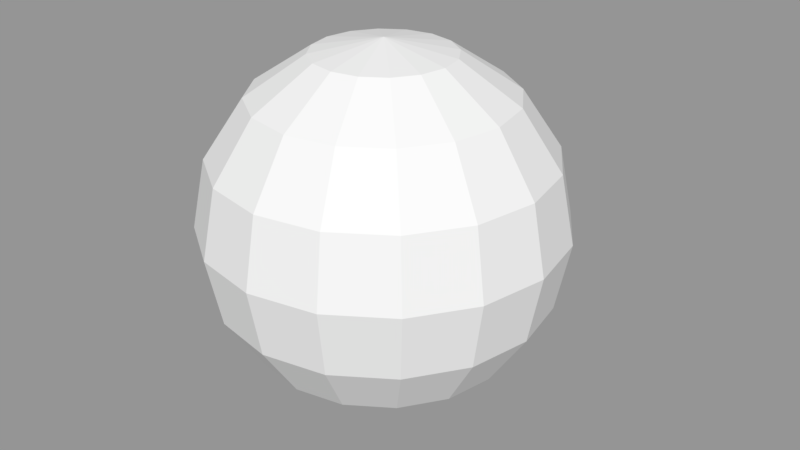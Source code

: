 # Source: WorldPlanes.blend  (saved by Blender 2.79.0; exported with 4.5.12 LTS)
import bpy
from mathutils import Matrix  # noqa: F401  (used for matrix-valued properties, if any)

bpy.ops.wm.read_factory_settings(use_empty=True)
scene = bpy.context.scene
scene.name = 'Scene'

# ---- collections
col_collection_1 = bpy.data.collections.new('Collection 1'); scene.collection.children.link(col_collection_1)

# ---- meshes
me_sphere_130 = bpy.data.meshes.new('Sphere.130')
me_sphere_130.from_pydata([(0.2706, -0.2706, -0.9239), (0.1464, -0.3536, -0.9239), (0.0, 1.51e-07, -1.0)], [], [(2, 0, 1)])
_ca = me_sphere_130.color_attributes.new('Col', 'BYTE_COLOR', 'CORNER')
_ca.data.foreach_set('color', [1.0, 1.0, 1.0, 1.0, 1.0, 1.0, 1.0, 1.0, 1.0, 1.0, 1.0, 1.0])
me_sphere_130.use_remesh_preserve_volume = False
me_sphere_130.use_remesh_preserve_attributes = False
me_sphere_130.use_mirror_vertex_groups = False
me_sphere_130.update()
me_sphere_129 = bpy.data.meshes.new('Sphere.129')
me_sphere_129.from_pydata([(0.1464, -0.3536, -0.9239), (-1.621e-07, -0.3827, -0.9239), (0.0, 1.51e-07, -1.0)], [], [(2, 0, 1)])
_ca = me_sphere_129.color_attributes.new('Col', 'BYTE_COLOR', 'CORNER')
_ca.data.foreach_set('color', [1.0, 1.0, 1.0, 1.0, 1.0, 1.0, 1.0, 1.0, 1.0, 1.0, 1.0, 1.0])
me_sphere_129.use_remesh_preserve_volume = False
me_sphere_129.use_remesh_preserve_attributes = False
me_sphere_129.use_mirror_vertex_groups = False
me_sphere_129.update()
me_sphere_128 = bpy.data.meshes.new('Sphere.128')
me_sphere_128.from_pydata([(-1.621e-07, -0.3827, -0.9239), (-0.1464, -0.3536, -0.9239), (0.0, 1.51e-07, -1.0)], [], [(2, 0, 1)])
_ca = me_sphere_128.color_attributes.new('Col', 'BYTE_COLOR', 'CORNER')
_ca.data.foreach_set('color', [1.0, 1.0, 1.0, 1.0, 1.0, 1.0, 1.0, 1.0, 1.0, 1.0, 1.0, 1.0])
me_sphere_128.use_remesh_preserve_volume = False
me_sphere_128.use_remesh_preserve_attributes = False
me_sphere_128.use_mirror_vertex_groups = False
me_sphere_128.update()
me_sphere_127 = bpy.data.meshes.new('Sphere.127')
me_sphere_127.from_pydata([(-0.1464, -0.3536, -0.9239), (-0.2706, -0.2706, -0.9239), (0.0, 1.51e-07, -1.0)], [], [(2, 0, 1)])
_ca = me_sphere_127.color_attributes.new('Col', 'BYTE_COLOR', 'CORNER')
_ca.data.foreach_set('color', [1.0, 1.0, 1.0, 1.0, 1.0, 1.0, 1.0, 1.0, 1.0, 1.0, 1.0, 1.0])
me_sphere_127.use_remesh_preserve_volume = False
me_sphere_127.use_remesh_preserve_attributes = False
me_sphere_127.use_mirror_vertex_groups = False
me_sphere_127.update()
me_sphere_126 = bpy.data.meshes.new('Sphere.126')
me_sphere_126.from_pydata([(-0.2706, -0.2706, -0.9239), (-0.3536, -0.1464, -0.9239), (0.0, 1.51e-07, -1.0)], [], [(2, 0, 1)])
_ca = me_sphere_126.color_attributes.new('Col', 'BYTE_COLOR', 'CORNER')
_ca.data.foreach_set('color', [1.0, 1.0, 1.0, 1.0, 1.0, 1.0, 1.0, 1.0, 1.0, 1.0, 1.0, 1.0])
me_sphere_126.use_remesh_preserve_volume = False
me_sphere_126.use_remesh_preserve_attributes = False
me_sphere_126.use_mirror_vertex_groups = False
me_sphere_126.update()
me_sphere_125 = bpy.data.meshes.new('Sphere.125')
me_sphere_125.from_pydata([(-0.3536, -0.1464, -0.9239), (-0.3827, 3.393e-07, -0.9239), (0.0, 1.51e-07, -1.0)], [], [(2, 0, 1)])
_ca = me_sphere_125.color_attributes.new('Col', 'BYTE_COLOR', 'CORNER')
_ca.data.foreach_set('color', [1.0, 1.0, 1.0, 1.0, 1.0, 1.0, 1.0, 1.0, 1.0, 1.0, 1.0, 1.0])
me_sphere_125.use_remesh_preserve_volume = False
me_sphere_125.use_remesh_preserve_attributes = False
me_sphere_125.use_mirror_vertex_groups = False
me_sphere_125.update()
me_sphere_124 = bpy.data.meshes.new('Sphere.124')
me_sphere_124.from_pydata([(-0.3827, 3.393e-07, -0.9239), (-0.3536, 0.1464, -0.9239), (0.0, 1.51e-07, -1.0)], [], [(2, 0, 1)])
_ca = me_sphere_124.color_attributes.new('Col', 'BYTE_COLOR', 'CORNER')
_ca.data.foreach_set('color', [1.0, 1.0, 1.0, 1.0, 1.0, 1.0, 1.0, 1.0, 1.0, 1.0, 1.0, 1.0])
me_sphere_124.use_remesh_preserve_volume = False
me_sphere_124.use_remesh_preserve_attributes = False
me_sphere_124.use_mirror_vertex_groups = False
me_sphere_124.update()
me_sphere_123 = bpy.data.meshes.new('Sphere.123')
me_sphere_123.from_pydata([(-0.3536, 0.1464, -0.9239), (-0.2706, 0.2706, -0.9239), (0.0, 1.51e-07, -1.0)], [], [(2, 0, 1)])
_ca = me_sphere_123.color_attributes.new('Col', 'BYTE_COLOR', 'CORNER')
_ca.data.foreach_set('color', [1.0, 1.0, 1.0, 1.0, 1.0, 1.0, 1.0, 1.0, 1.0, 1.0, 1.0, 1.0])
me_sphere_123.use_remesh_preserve_volume = False
me_sphere_123.use_remesh_preserve_attributes = False
me_sphere_123.use_mirror_vertex_groups = False
me_sphere_123.update()
me_sphere_122 = bpy.data.meshes.new('Sphere.122')
me_sphere_122.from_pydata([(-0.2706, 0.2706, -0.9239), (-0.1464, 0.3536, -0.9239), (0.0, 1.51e-07, -1.0)], [], [(2, 0, 1)])
_ca = me_sphere_122.color_attributes.new('Col', 'BYTE_COLOR', 'CORNER')
_ca.data.foreach_set('color', [1.0, 1.0, 1.0, 1.0, 1.0, 1.0, 1.0, 1.0, 1.0, 1.0, 1.0, 1.0])
me_sphere_122.use_remesh_preserve_volume = False
me_sphere_122.use_remesh_preserve_attributes = False
me_sphere_122.use_mirror_vertex_groups = False
me_sphere_122.update()
me_sphere_121 = bpy.data.meshes.new('Sphere.121')
me_sphere_121.from_pydata([(0.0, 0.3827, -0.9239), (-0.1464, 0.3536, -0.9239), (0.0, 1.51e-07, -1.0)], [], [(2, 1, 0)])
_ca = me_sphere_121.color_attributes.new('Col', 'BYTE_COLOR', 'CORNER')
_ca.data.foreach_set('color', [1.0, 1.0, 1.0, 1.0, 1.0, 1.0, 1.0, 1.0, 1.0, 1.0, 1.0, 1.0])
me_sphere_121.use_remesh_preserve_volume = False
me_sphere_121.use_remesh_preserve_attributes = False
me_sphere_121.use_mirror_vertex_groups = False
me_sphere_121.update()
me_sphere_120 = bpy.data.meshes.new('Sphere.120')
me_sphere_120.from_pydata([(0.0, 0.3827, -0.9239), (0.1464, 0.3536, -0.9239), (0.0, 1.51e-07, -1.0)], [], [(2, 0, 1)])
_ca = me_sphere_120.color_attributes.new('Col', 'BYTE_COLOR', 'CORNER')
_ca.data.foreach_set('color', [1.0, 1.0, 1.0, 1.0, 1.0, 1.0, 1.0, 1.0, 1.0, 1.0, 1.0, 1.0])
me_sphere_120.use_remesh_preserve_volume = False
me_sphere_120.use_remesh_preserve_attributes = False
me_sphere_120.use_mirror_vertex_groups = False
me_sphere_120.update()
me_sphere_119 = bpy.data.meshes.new('Sphere.119')
me_sphere_119.from_pydata([(0.1464, 0.3536, -0.9239), (0.2706, 0.2706, -0.9239), (0.0, 1.51e-07, -1.0)], [], [(2, 0, 1)])
_ca = me_sphere_119.color_attributes.new('Col', 'BYTE_COLOR', 'CORNER')
_ca.data.foreach_set('color', [1.0, 1.0, 1.0, 1.0, 1.0, 1.0, 1.0, 1.0, 1.0, 1.0, 1.0, 1.0])
me_sphere_119.use_remesh_preserve_volume = False
me_sphere_119.use_remesh_preserve_attributes = False
me_sphere_119.use_mirror_vertex_groups = False
me_sphere_119.update()
me_sphere_118 = bpy.data.meshes.new('Sphere.118')
me_sphere_118.from_pydata([(0.2706, 0.2706, -0.9239), (0.3536, 0.1464, -0.9239), (0.0, 1.51e-07, -1.0)], [], [(2, 0, 1)])
_ca = me_sphere_118.color_attributes.new('Col', 'BYTE_COLOR', 'CORNER')
_ca.data.foreach_set('color', [1.0, 1.0, 1.0, 1.0, 1.0, 1.0, 1.0, 1.0, 1.0, 1.0, 1.0, 1.0])
me_sphere_118.use_remesh_preserve_volume = False
me_sphere_118.use_remesh_preserve_attributes = False
me_sphere_118.use_mirror_vertex_groups = False
me_sphere_118.update()
me_sphere_117 = bpy.data.meshes.new('Sphere.117')
me_sphere_117.from_pydata([(0.3536, 0.1464, -0.9239), (0.3827, 5.62e-08, -0.9239), (0.0, 1.51e-07, -1.0)], [], [(2, 0, 1)])
_ca = me_sphere_117.color_attributes.new('Col', 'BYTE_COLOR', 'CORNER')
_ca.data.foreach_set('color', [1.0, 1.0, 1.0, 1.0, 1.0, 1.0, 1.0, 1.0, 1.0, 1.0, 1.0, 1.0])
me_sphere_117.use_remesh_preserve_volume = False
me_sphere_117.use_remesh_preserve_attributes = False
me_sphere_117.use_mirror_vertex_groups = False
me_sphere_117.update()
me_sphere_116 = bpy.data.meshes.new('Sphere.116')
me_sphere_116.from_pydata([(0.6533, -0.2706, -0.7071), (0.3536, -0.1464, -0.9239), (0.5, -0.5, -0.7071), (0.2706, -0.2706, -0.9239)], [], [(1, 0, 2, 3)])
_ca = me_sphere_116.color_attributes.new('Col', 'BYTE_COLOR', 'CORNER')
_ca.data.foreach_set('color', [1.0, 1.0, 1.0, 1.0, 1.0, 1.0, 1.0, 1.0, 1.0, 1.0, 1.0, 1.0, 1.0, 1.0, 1.0, 1.0])
me_sphere_116.use_remesh_preserve_volume = False
me_sphere_116.use_remesh_preserve_attributes = False
me_sphere_116.use_mirror_vertex_groups = False
me_sphere_116.update()
me_sphere_115 = bpy.data.meshes.new('Sphere.115')
me_sphere_115.from_pydata([(0.5, -0.5, -0.7071), (0.2706, -0.2706, -0.9239), (0.2706, -0.6533, -0.7071), (0.1464, -0.3536, -0.9239)], [], [(1, 0, 2, 3)])
_ca = me_sphere_115.color_attributes.new('Col', 'BYTE_COLOR', 'CORNER')
_ca.data.foreach_set('color', [1.0, 1.0, 1.0, 1.0, 1.0, 1.0, 1.0, 1.0, 1.0, 1.0, 1.0, 1.0, 1.0, 1.0, 1.0, 1.0])
me_sphere_115.use_remesh_preserve_volume = False
me_sphere_115.use_remesh_preserve_attributes = False
me_sphere_115.use_mirror_vertex_groups = False
me_sphere_115.update()
me_sphere_114 = bpy.data.meshes.new('Sphere.114')
me_sphere_114.from_pydata([(0.2706, -0.6533, -0.7071), (0.1464, -0.3536, -0.9239), (-2.664e-07, -0.7071, -0.7071), (-1.621e-07, -0.3827, -0.9239)], [], [(1, 0, 2, 3)])
_ca = me_sphere_114.color_attributes.new('Col', 'BYTE_COLOR', 'CORNER')
_ca.data.foreach_set('color', [1.0, 1.0, 1.0, 1.0, 1.0, 1.0, 1.0, 1.0, 1.0, 1.0, 1.0, 1.0, 1.0, 1.0, 1.0, 1.0])
me_sphere_114.use_remesh_preserve_volume = False
me_sphere_114.use_remesh_preserve_attributes = False
me_sphere_114.use_mirror_vertex_groups = False
me_sphere_114.update()
me_sphere_113 = bpy.data.meshes.new('Sphere.113')
me_sphere_113.from_pydata([(-2.664e-07, -0.7071, -0.7071), (-1.621e-07, -0.3827, -0.9239), (-0.2711, -0.6544, -0.7052), (-0.1464, -0.3536, -0.9239)], [], [(1, 0, 2, 3)])
_ca = me_sphere_113.color_attributes.new('Col', 'BYTE_COLOR', 'CORNER')
_ca.data.foreach_set('color', [1.0, 1.0, 1.0, 1.0, 1.0, 1.0, 1.0, 1.0, 1.0, 1.0, 1.0, 1.0, 1.0, 1.0, 1.0, 1.0])
me_sphere_113.use_remesh_preserve_volume = False
me_sphere_113.use_remesh_preserve_attributes = False
me_sphere_113.use_mirror_vertex_groups = False
me_sphere_113.update()
me_sphere_112 = bpy.data.meshes.new('Sphere.112')
me_sphere_112.from_pydata([(-0.2711, -0.6544, -0.7052), (-0.1464, -0.3536, -0.9239), (-0.5009, -0.5009, -0.7052), (-0.2706, -0.2706, -0.9239)], [], [(1, 0, 2, 3)])
_ca = me_sphere_112.color_attributes.new('Col', 'BYTE_COLOR', 'CORNER')
_ca.data.foreach_set('color', [1.0, 1.0, 1.0, 1.0, 1.0, 1.0, 1.0, 1.0, 1.0, 1.0, 1.0, 1.0, 1.0, 1.0, 1.0, 1.0])
me_sphere_112.use_remesh_preserve_volume = False
me_sphere_112.use_remesh_preserve_attributes = False
me_sphere_112.use_mirror_vertex_groups = False
me_sphere_112.update()
me_sphere_111 = bpy.data.meshes.new('Sphere.111')
me_sphere_111.from_pydata([(-0.5009, -0.5009, -0.7052), (-0.2706, -0.2706, -0.9239), (-0.6533, -0.2706, -0.7071), (-0.3536, -0.1464, -0.9239)], [], [(1, 0, 2, 3)])
_ca = me_sphere_111.color_attributes.new('Col', 'BYTE_COLOR', 'CORNER')
_ca.data.foreach_set('color', [1.0, 1.0, 1.0, 1.0, 1.0, 1.0, 1.0, 1.0, 1.0, 1.0, 1.0, 1.0, 1.0, 1.0, 1.0, 1.0])
me_sphere_111.use_remesh_preserve_volume = False
me_sphere_111.use_remesh_preserve_attributes = False
me_sphere_111.use_mirror_vertex_groups = False
me_sphere_111.update()
me_sphere_110 = bpy.data.meshes.new('Sphere.110')
me_sphere_110.from_pydata([(-0.6533, -0.2706, -0.7071), (-0.3536, -0.1464, -0.9239), (-0.7071, 4.883e-07, -0.7071), (-0.3827, 3.393e-07, -0.9239)], [], [(1, 0, 2, 3)])
_ca = me_sphere_110.color_attributes.new('Col', 'BYTE_COLOR', 'CORNER')
_ca.data.foreach_set('color', [1.0, 1.0, 1.0, 1.0, 1.0, 1.0, 1.0, 1.0, 1.0, 1.0, 1.0, 1.0, 1.0, 1.0, 1.0, 1.0])
me_sphere_110.use_remesh_preserve_volume = False
me_sphere_110.use_remesh_preserve_attributes = False
me_sphere_110.use_mirror_vertex_groups = False
me_sphere_110.update()
me_sphere_109 = bpy.data.meshes.new('Sphere.109')
me_sphere_109.from_pydata([(-0.7071, 4.883e-07, -0.7071), (-0.3827, 3.393e-07, -0.9239), (-0.6533, 0.2706, -0.7071), (-0.3536, 0.1464, -0.9239)], [], [(1, 0, 2, 3)])
_ca = me_sphere_109.color_attributes.new('Col', 'BYTE_COLOR', 'CORNER')
_ca.data.foreach_set('color', [1.0, 1.0, 1.0, 1.0, 1.0, 1.0, 1.0, 1.0, 1.0, 1.0, 1.0, 1.0, 1.0, 1.0, 1.0, 1.0])
me_sphere_109.use_remesh_preserve_volume = False
me_sphere_109.use_remesh_preserve_attributes = False
me_sphere_109.use_mirror_vertex_groups = False
me_sphere_109.update()
me_sphere_108 = bpy.data.meshes.new('Sphere.108')
me_sphere_108.from_pydata([(-0.6533, 0.2706, -0.7071), (-0.3536, 0.1464, -0.9239), (-0.5, 0.5, -0.7071), (-0.2706, 0.2706, -0.9239)], [], [(1, 0, 2, 3)])
_ca = me_sphere_108.color_attributes.new('Col', 'BYTE_COLOR', 'CORNER')
_ca.data.foreach_set('color', [1.0, 1.0, 1.0, 1.0, 1.0, 1.0, 1.0, 1.0, 1.0, 1.0, 1.0, 1.0, 1.0, 1.0, 1.0, 1.0])
me_sphere_108.use_remesh_preserve_volume = False
me_sphere_108.use_remesh_preserve_attributes = False
me_sphere_108.use_mirror_vertex_groups = False
me_sphere_108.update()
me_sphere_107 = bpy.data.meshes.new('Sphere.107')
me_sphere_107.from_pydata([(-0.5, 0.5, -0.7071), (-0.2706, 0.2706, -0.9239), (-0.2706, 0.6533, -0.7071), (-0.1464, 0.3536, -0.9239)], [], [(1, 0, 2, 3)])
_ca = me_sphere_107.color_attributes.new('Col', 'BYTE_COLOR', 'CORNER')
_ca.data.foreach_set('color', [1.0, 1.0, 1.0, 1.0, 1.0, 1.0, 1.0, 1.0, 1.0, 1.0, 1.0, 1.0, 1.0, 1.0, 1.0, 1.0])
me_sphere_107.use_remesh_preserve_volume = False
me_sphere_107.use_remesh_preserve_attributes = False
me_sphere_107.use_mirror_vertex_groups = False
me_sphere_107.update()
me_sphere_106 = bpy.data.meshes.new('Sphere.106')
me_sphere_106.from_pydata([(0.0, 0.3827, -0.9239), (-0.2706, 0.6533, -0.7071), (-0.1464, 0.3536, -0.9239), (4.34e-07, 0.7071, -0.7071)], [], [(2, 1, 3, 0)])
_ca = me_sphere_106.color_attributes.new('Col', 'BYTE_COLOR', 'CORNER')
_ca.data.foreach_set('color', [1.0, 1.0, 1.0, 1.0, 1.0, 1.0, 1.0, 1.0, 1.0, 1.0, 1.0, 1.0, 1.0, 1.0, 1.0, 1.0])
me_sphere_106.use_remesh_preserve_volume = False
me_sphere_106.use_remesh_preserve_attributes = False
me_sphere_106.use_mirror_vertex_groups = False
me_sphere_106.update()
me_sphere_105 = bpy.data.meshes.new('Sphere.105')
me_sphere_105.from_pydata([(0.0, 0.3827, -0.9239), (0.2706, 0.6533, -0.7071), (0.1464, 0.3536, -0.9239), (4.34e-07, 0.7071, -0.7071)], [], [(0, 3, 1, 2)])
_ca = me_sphere_105.color_attributes.new('Col', 'BYTE_COLOR', 'CORNER')
_ca.data.foreach_set('color', [1.0, 1.0, 1.0, 1.0, 1.0, 1.0, 1.0, 1.0, 1.0, 1.0, 1.0, 1.0, 1.0, 1.0, 1.0, 1.0])
me_sphere_105.use_remesh_preserve_volume = False
me_sphere_105.use_remesh_preserve_attributes = False
me_sphere_105.use_mirror_vertex_groups = False
me_sphere_105.update()
me_sphere_104 = bpy.data.meshes.new('Sphere.104')
me_sphere_104.from_pydata([(0.2706, 0.6533, -0.7071), (0.1464, 0.3536, -0.9239), (0.5, 0.5, -0.7071), (0.2706, 0.2706, -0.9239)], [], [(1, 0, 2, 3)])
_ca = me_sphere_104.color_attributes.new('Col', 'BYTE_COLOR', 'CORNER')
_ca.data.foreach_set('color', [1.0, 1.0, 1.0, 1.0, 1.0, 1.0, 1.0, 1.0, 1.0, 1.0, 1.0, 1.0, 1.0, 1.0, 1.0, 1.0])
me_sphere_104.use_remesh_preserve_volume = False
me_sphere_104.use_remesh_preserve_attributes = False
me_sphere_104.use_mirror_vertex_groups = False
me_sphere_104.update()
me_sphere_103 = bpy.data.meshes.new('Sphere.103')
me_sphere_103.from_pydata([(0.5, 0.5, -0.7071), (0.2706, 0.2706, -0.9239), (0.6533, 0.2706, -0.7071), (0.3536, 0.1464, -0.9239)], [], [(1, 0, 2, 3)])
_ca = me_sphere_103.color_attributes.new('Col', 'BYTE_COLOR', 'CORNER')
_ca.data.foreach_set('color', [1.0, 1.0, 1.0, 1.0, 1.0, 1.0, 1.0, 1.0, 1.0, 1.0, 1.0, 1.0, 1.0, 1.0, 1.0, 1.0])
me_sphere_103.use_remesh_preserve_volume = False
me_sphere_103.use_remesh_preserve_attributes = False
me_sphere_103.use_mirror_vertex_groups = False
me_sphere_103.update()
me_sphere_102 = bpy.data.meshes.new('Sphere.102')
me_sphere_102.from_pydata([(0.6533, 0.2706, -0.7071), (0.3536, 0.1464, -0.9239), (0.7071, 7.11e-08, -0.7071), (0.3827, 5.62e-08, -0.9239)], [], [(1, 0, 2, 3)])
_ca = me_sphere_102.color_attributes.new('Col', 'BYTE_COLOR', 'CORNER')
_ca.data.foreach_set('color', [1.0, 1.0, 1.0, 1.0, 1.0, 1.0, 1.0, 1.0, 1.0, 1.0, 1.0, 1.0, 1.0, 1.0, 1.0, 1.0])
me_sphere_102.use_remesh_preserve_volume = False
me_sphere_102.use_remesh_preserve_attributes = False
me_sphere_102.use_mirror_vertex_groups = False
me_sphere_102.update()
me_sphere_101 = bpy.data.meshes.new('Sphere.101')
me_sphere_101.from_pydata([(0.8536, -0.3536, -0.3827), (0.6533, -0.2706, -0.7071), (0.6533, -0.6533, -0.3827), (0.5, -0.5, -0.7071)], [], [(1, 0, 2, 3)])
_ca = me_sphere_101.color_attributes.new('Col', 'BYTE_COLOR', 'CORNER')
_ca.data.foreach_set('color', [1.0, 1.0, 1.0, 1.0, 1.0, 1.0, 1.0, 1.0, 1.0, 1.0, 1.0, 1.0, 1.0, 1.0, 1.0, 1.0])
me_sphere_101.use_remesh_preserve_volume = False
me_sphere_101.use_remesh_preserve_attributes = False
me_sphere_101.use_mirror_vertex_groups = False
me_sphere_101.update()
me_sphere_100 = bpy.data.meshes.new('Sphere.100')
me_sphere_100.from_pydata([(0.6533, -0.6533, -0.3827), (0.5, -0.5, -0.7071), (0.3536, -0.8536, -0.3827), (0.2706, -0.6533, -0.7071)], [], [(1, 0, 2, 3)])
_ca = me_sphere_100.color_attributes.new('Col', 'BYTE_COLOR', 'CORNER')
_ca.data.foreach_set('color', [1.0, 1.0, 1.0, 1.0, 1.0, 1.0, 1.0, 1.0, 1.0, 1.0, 1.0, 1.0, 1.0, 1.0, 1.0, 1.0])
me_sphere_100.use_remesh_preserve_volume = False
me_sphere_100.use_remesh_preserve_attributes = False
me_sphere_100.use_mirror_vertex_groups = False
me_sphere_100.update()
me_sphere_099 = bpy.data.meshes.new('Sphere.099')
me_sphere_099.from_pydata([(0.3536, -0.8536, -0.3827), (0.2706, -0.6533, -0.7071), (-2.962e-07, -0.9239, -0.3827), (-2.664e-07, -0.7071, -0.7071)], [], [(1, 0, 2, 3)])
_ca = me_sphere_099.color_attributes.new('Col', 'BYTE_COLOR', 'CORNER')
_ca.data.foreach_set('color', [1.0, 1.0, 1.0, 1.0, 1.0, 1.0, 1.0, 1.0, 1.0, 1.0, 1.0, 1.0, 1.0, 1.0, 1.0, 1.0])
me_sphere_099.use_remesh_preserve_volume = False
me_sphere_099.use_remesh_preserve_attributes = False
me_sphere_099.use_mirror_vertex_groups = False
me_sphere_099.update()
me_sphere_098 = bpy.data.meshes.new('Sphere.098')
me_sphere_098.from_pydata([(-2.962e-07, -0.9239, -0.3827), (-2.664e-07, -0.7071, -0.7071), (-0.3531, -0.8524, -0.3846), (-0.2711, -0.6544, -0.7052)], [], [(1, 0, 2, 3)])
_ca = me_sphere_098.color_attributes.new('Col', 'BYTE_COLOR', 'CORNER')
_ca.data.foreach_set('color', [1.0, 1.0, 1.0, 1.0, 1.0, 1.0, 1.0, 1.0, 1.0, 1.0, 1.0, 1.0, 1.0, 1.0, 1.0, 1.0])
me_sphere_098.use_remesh_preserve_volume = False
me_sphere_098.use_remesh_preserve_attributes = False
me_sphere_098.use_mirror_vertex_groups = False
me_sphere_098.update()
me_sphere_097 = bpy.data.meshes.new('Sphere.097')
me_sphere_097.from_pydata([(-0.3531, -0.8524, -0.3846), (-0.2711, -0.6544, -0.7052), (-0.6524, -0.6524, -0.3846), (-0.5009, -0.5009, -0.7052)], [], [(1, 0, 2, 3)])
_ca = me_sphere_097.color_attributes.new('Col', 'BYTE_COLOR', 'CORNER')
_ca.data.foreach_set('color', [1.0, 1.0, 1.0, 1.0, 1.0, 1.0, 1.0, 1.0, 1.0, 1.0, 1.0, 1.0, 1.0, 1.0, 1.0, 1.0])
me_sphere_097.use_remesh_preserve_volume = False
me_sphere_097.use_remesh_preserve_attributes = False
me_sphere_097.use_mirror_vertex_groups = False
me_sphere_097.update()
me_sphere_096 = bpy.data.meshes.new('Sphere.096')
me_sphere_096.from_pydata([(-0.6533, -0.6533, -0.3827), (-0.5, -0.5, -0.7071), (-0.8536, -0.3536, -0.3827), (-0.6533, -0.2706, -0.7071)], [], [(1, 0, 2, 3)])
_ca = me_sphere_096.color_attributes.new('Col', 'BYTE_COLOR', 'CORNER')
_ca.data.foreach_set('color', [1.0, 1.0, 1.0, 1.0, 1.0, 1.0, 1.0, 1.0, 1.0, 1.0, 1.0, 1.0, 1.0, 1.0, 1.0, 1.0])
me_sphere_096.use_remesh_preserve_volume = False
me_sphere_096.use_remesh_preserve_attributes = False
me_sphere_096.use_mirror_vertex_groups = False
me_sphere_096.update()
me_sphere_095 = bpy.data.meshes.new('Sphere.095')
me_sphere_095.from_pydata([(-0.8536, -0.3536, -0.3827), (-0.6533, -0.2706, -0.7071), (-0.9239, 5.181e-07, -0.3827), (-0.7071, 4.883e-07, -0.7071)], [], [(1, 0, 2, 3)])
_ca = me_sphere_095.color_attributes.new('Col', 'BYTE_COLOR', 'CORNER')
_ca.data.foreach_set('color', [1.0, 1.0, 1.0, 1.0, 1.0, 1.0, 1.0, 1.0, 1.0, 1.0, 1.0, 1.0, 1.0, 1.0, 1.0, 1.0])
me_sphere_095.use_remesh_preserve_volume = False
me_sphere_095.use_remesh_preserve_attributes = False
me_sphere_095.use_mirror_vertex_groups = False
me_sphere_095.update()
me_sphere_094 = bpy.data.meshes.new('Sphere.094')
me_sphere_094.from_pydata([(-0.9239, 5.181e-07, -0.3827), (-0.7071, 4.883e-07, -0.7071), (-0.8536, 0.3536, -0.3827), (-0.6533, 0.2706, -0.7071)], [], [(1, 0, 2, 3)])
_ca = me_sphere_094.color_attributes.new('Col', 'BYTE_COLOR', 'CORNER')
_ca.data.foreach_set('color', [1.0, 1.0, 1.0, 1.0, 1.0, 1.0, 1.0, 1.0, 1.0, 1.0, 1.0, 1.0, 1.0, 1.0, 1.0, 1.0])
me_sphere_094.use_remesh_preserve_volume = False
me_sphere_094.use_remesh_preserve_attributes = False
me_sphere_094.use_mirror_vertex_groups = False
me_sphere_094.update()
me_sphere_093 = bpy.data.meshes.new('Sphere.093')
me_sphere_093.from_pydata([(-0.8536, 0.3536, -0.3827), (-0.6533, 0.2706, -0.7071), (-0.6533, 0.6533, -0.3827), (-0.5, 0.5, -0.7071)], [], [(1, 0, 2, 3)])
_ca = me_sphere_093.color_attributes.new('Col', 'BYTE_COLOR', 'CORNER')
_ca.data.foreach_set('color', [1.0, 1.0, 1.0, 1.0, 1.0, 1.0, 1.0, 1.0, 1.0, 1.0, 1.0, 1.0, 1.0, 1.0, 1.0, 1.0])
me_sphere_093.use_remesh_preserve_volume = False
me_sphere_093.use_remesh_preserve_attributes = False
me_sphere_093.use_mirror_vertex_groups = False
me_sphere_093.update()
me_sphere_092 = bpy.data.meshes.new('Sphere.092')
me_sphere_092.from_pydata([(-0.6533, 0.6533, -0.3827), (-0.5, 0.5, -0.7071), (-0.3536, 0.8536, -0.3827), (-0.2706, 0.6533, -0.7071)], [], [(1, 0, 2, 3)])
_ca = me_sphere_092.color_attributes.new('Col', 'BYTE_COLOR', 'CORNER')
_ca.data.foreach_set('color', [1.0, 1.0, 1.0, 1.0, 1.0, 1.0, 1.0, 1.0, 1.0, 1.0, 1.0, 1.0, 1.0, 1.0, 1.0, 1.0])
me_sphere_092.use_remesh_preserve_volume = False
me_sphere_092.use_remesh_preserve_attributes = False
me_sphere_092.use_mirror_vertex_groups = False
me_sphere_092.update()
me_sphere_091 = bpy.data.meshes.new('Sphere.091')
me_sphere_091.from_pydata([(0.0, 0.9239, -0.3827), (-0.3536, 0.8536, -0.3827), (-0.2706, 0.6533, -0.7071), (4.34e-07, 0.7071, -0.7071)], [], [(2, 1, 0, 3)])
_ca = me_sphere_091.color_attributes.new('Col', 'BYTE_COLOR', 'CORNER')
_ca.data.foreach_set('color', [1.0, 1.0, 1.0, 1.0, 1.0, 1.0, 1.0, 1.0, 1.0, 1.0, 1.0, 1.0, 1.0, 1.0, 1.0, 1.0])
me_sphere_091.use_remesh_preserve_volume = False
me_sphere_091.use_remesh_preserve_attributes = False
me_sphere_091.use_mirror_vertex_groups = False
me_sphere_091.update()
me_sphere_090 = bpy.data.meshes.new('Sphere.090')
me_sphere_090.from_pydata([(0.0, 0.9239, -0.3827), (0.3536, 0.8536, -0.3827), (0.2706, 0.6533, -0.7071), (4.34e-07, 0.7071, -0.7071)], [], [(3, 0, 1, 2)])
_ca = me_sphere_090.color_attributes.new('Col', 'BYTE_COLOR', 'CORNER')
_ca.data.foreach_set('color', [1.0, 1.0, 1.0, 1.0, 1.0, 1.0, 1.0, 1.0, 1.0, 1.0, 1.0, 1.0, 1.0, 1.0, 1.0, 1.0])
me_sphere_090.use_remesh_preserve_volume = False
me_sphere_090.use_remesh_preserve_attributes = False
me_sphere_090.use_mirror_vertex_groups = False
me_sphere_090.update()
me_sphere_089 = bpy.data.meshes.new('Sphere.089')
me_sphere_089.from_pydata([(0.3536, 0.8536, -0.3827), (0.2706, 0.6533, -0.7071), (0.6533, 0.6533, -0.3827), (0.5, 0.5, -0.7071)], [], [(1, 0, 2, 3)])
_ca = me_sphere_089.color_attributes.new('Col', 'BYTE_COLOR', 'CORNER')
_ca.data.foreach_set('color', [1.0, 1.0, 1.0, 1.0, 1.0, 1.0, 1.0, 1.0, 1.0, 1.0, 1.0, 1.0, 1.0, 1.0, 1.0, 1.0])
me_sphere_089.use_remesh_preserve_volume = False
me_sphere_089.use_remesh_preserve_attributes = False
me_sphere_089.use_mirror_vertex_groups = False
me_sphere_089.update()
me_sphere_088 = bpy.data.meshes.new('Sphere.088')
me_sphere_088.from_pydata([(0.6533, 0.6533, -0.3827), (0.5, 0.5, -0.7071), (0.8536, 0.3536, -0.3827), (0.6533, 0.2706, -0.7071)], [], [(1, 0, 2, 3)])
_ca = me_sphere_088.color_attributes.new('Col', 'BYTE_COLOR', 'CORNER')
_ca.data.foreach_set('color', [1.0, 1.0, 1.0, 1.0, 1.0, 1.0, 1.0, 1.0, 1.0, 1.0, 1.0, 1.0, 1.0, 1.0, 1.0, 1.0])
me_sphere_088.use_remesh_preserve_volume = False
me_sphere_088.use_remesh_preserve_attributes = False
me_sphere_088.use_mirror_vertex_groups = False
me_sphere_088.update()
me_sphere_087 = bpy.data.meshes.new('Sphere.087')
me_sphere_087.from_pydata([(0.8536, 0.3536, -0.3827), (0.6533, 0.2706, -0.7071), (0.9239, 1.149e-08, -0.3827), (0.7071, 7.11e-08, -0.7071)], [], [(1, 0, 2, 3)])
_ca = me_sphere_087.color_attributes.new('Col', 'BYTE_COLOR', 'CORNER')
_ca.data.foreach_set('color', [1.0, 1.0, 1.0, 1.0, 1.0, 1.0, 1.0, 1.0, 1.0, 1.0, 1.0, 1.0, 1.0, 1.0, 1.0, 1.0])
me_sphere_087.use_remesh_preserve_volume = False
me_sphere_087.use_remesh_preserve_attributes = False
me_sphere_087.use_mirror_vertex_groups = False
me_sphere_087.update()
me_sphere_086 = bpy.data.meshes.new('Sphere.086')
me_sphere_086.from_pydata([(0.9239, -0.3827, -4.371e-08), (0.8536, -0.3536, -0.3827), (0.7071, -0.7071, -4.371e-08), (0.6533, -0.6533, -0.3827)], [], [(1, 0, 2, 3)])
_ca = me_sphere_086.color_attributes.new('Col', 'BYTE_COLOR', 'CORNER')
_ca.data.foreach_set('color', [1.0, 1.0, 1.0, 1.0, 1.0, 1.0, 1.0, 1.0, 1.0, 1.0, 1.0, 1.0, 1.0, 1.0, 1.0, 1.0])
me_sphere_086.use_remesh_preserve_volume = False
me_sphere_086.use_remesh_preserve_attributes = False
me_sphere_086.use_mirror_vertex_groups = False
me_sphere_086.update()
me_sphere_085 = bpy.data.meshes.new('Sphere.085')
me_sphere_085.from_pydata([(0.7071, -0.7071, -4.371e-08), (0.6533, -0.6533, -0.3827), (0.3827, -0.9239, -4.371e-08), (0.3536, -0.8536, -0.3827)], [], [(1, 0, 2, 3)])
_ca = me_sphere_085.color_attributes.new('Col', 'BYTE_COLOR', 'CORNER')
_ca.data.foreach_set('color', [1.0, 1.0, 1.0, 1.0, 1.0, 1.0, 1.0, 1.0, 1.0, 1.0, 1.0, 1.0, 1.0, 1.0, 1.0, 1.0])
me_sphere_085.use_remesh_preserve_volume = False
me_sphere_085.use_remesh_preserve_attributes = False
me_sphere_085.use_mirror_vertex_groups = False
me_sphere_085.update()
me_sphere_084 = bpy.data.meshes.new('Sphere.084')
me_sphere_084.from_pydata([(0.3827, -0.9239, -4.371e-08), (0.3536, -0.8536, -0.3827), (-3.26e-07, -1.0, -4.371e-08), (-2.962e-07, -0.9239, -0.3827)], [], [(1, 0, 2, 3)])
_ca = me_sphere_084.color_attributes.new('Col', 'BYTE_COLOR', 'CORNER')
_ca.data.foreach_set('color', [1.0, 1.0, 1.0, 1.0, 1.0, 1.0, 1.0, 1.0, 1.0, 1.0, 1.0, 1.0, 1.0, 1.0, 1.0, 1.0])
me_sphere_084.use_remesh_preserve_volume = False
me_sphere_084.use_remesh_preserve_attributes = False
me_sphere_084.use_mirror_vertex_groups = False
me_sphere_084.update()
me_sphere_083 = bpy.data.meshes.new('Sphere.083')
me_sphere_083.from_pydata([(-3.26e-07, -1.0, -4.371e-08), (-2.962e-07, -0.9239, -0.3827), (-0.3827, -0.9239, -4.371e-08), (-0.3536, -0.8536, -0.3827)], [], [(1, 0, 2, 3)])
_ca = me_sphere_083.color_attributes.new('Col', 'BYTE_COLOR', 'CORNER')
_ca.data.foreach_set('color', [1.0, 1.0, 1.0, 1.0, 1.0, 1.0, 1.0, 1.0, 1.0, 1.0, 1.0, 1.0, 1.0, 1.0, 1.0, 1.0])
me_sphere_083.use_remesh_preserve_volume = False
me_sphere_083.use_remesh_preserve_attributes = False
me_sphere_083.use_mirror_vertex_groups = False
me_sphere_083.update()
me_sphere_082 = bpy.data.meshes.new('Sphere.082')
me_sphere_082.from_pydata([(-0.3827, -0.9239, -4.371e-08), (-0.3536, -0.8536, -0.3827), (-0.7071, -0.7071, -4.371e-08), (-0.6533, -0.6533, -0.3827)], [], [(1, 0, 2, 3)])
_ca = me_sphere_082.color_attributes.new('Col', 'BYTE_COLOR', 'CORNER')
_ca.data.foreach_set('color', [1.0, 1.0, 1.0, 1.0, 1.0, 1.0, 1.0, 1.0, 1.0, 1.0, 1.0, 1.0, 1.0, 1.0, 1.0, 1.0])
me_sphere_082.use_remesh_preserve_volume = False
me_sphere_082.use_remesh_preserve_attributes = False
me_sphere_082.use_mirror_vertex_groups = False
me_sphere_082.update()
me_sphere_081 = bpy.data.meshes.new('Sphere.081')
me_sphere_081.from_pydata([(-0.7071, -0.7071, -4.371e-08), (-0.6533, -0.6533, -0.3827), (-0.9239, -0.3827, -4.371e-08), (-0.8536, -0.3536, -0.3827)], [], [(1, 0, 2, 3)])
_ca = me_sphere_081.color_attributes.new('Col', 'BYTE_COLOR', 'CORNER')
_ca.data.foreach_set('color', [1.0, 1.0, 1.0, 1.0, 1.0, 1.0, 1.0, 1.0, 1.0, 1.0, 1.0, 1.0, 1.0, 1.0, 1.0, 1.0])
me_sphere_081.use_remesh_preserve_volume = False
me_sphere_081.use_remesh_preserve_attributes = False
me_sphere_081.use_mirror_vertex_groups = False
me_sphere_081.update()
me_sphere_080 = bpy.data.meshes.new('Sphere.080')
me_sphere_080.from_pydata([(-0.9239, -0.3827, -4.371e-08), (-0.8536, -0.3536, -0.3827), (-1.0, 6.075e-07, -4.371e-08), (-0.9239, 5.181e-07, -0.3827)], [], [(1, 0, 2, 3)])
_ca = me_sphere_080.color_attributes.new('Col', 'BYTE_COLOR', 'CORNER')
_ca.data.foreach_set('color', [1.0, 1.0, 1.0, 1.0, 1.0, 1.0, 1.0, 1.0, 1.0, 1.0, 1.0, 1.0, 1.0, 1.0, 1.0, 1.0])
me_sphere_080.use_remesh_preserve_volume = False
me_sphere_080.use_remesh_preserve_attributes = False
me_sphere_080.use_mirror_vertex_groups = False
me_sphere_080.update()
me_sphere_079 = bpy.data.meshes.new('Sphere.079')
me_sphere_079.from_pydata([(-1.0, 6.075e-07, -4.371e-08), (-0.9239, 5.181e-07, -0.3827), (-0.9239, 0.3827, -4.371e-08), (-0.8536, 0.3536, -0.3827)], [], [(1, 0, 2, 3)])
_ca = me_sphere_079.color_attributes.new('Col', 'BYTE_COLOR', 'CORNER')
_ca.data.foreach_set('color', [1.0, 1.0, 1.0, 1.0, 1.0, 1.0, 1.0, 1.0, 1.0, 1.0, 1.0, 1.0, 1.0, 1.0, 1.0, 1.0])
me_sphere_079.use_remesh_preserve_volume = False
me_sphere_079.use_remesh_preserve_attributes = False
me_sphere_079.use_mirror_vertex_groups = False
me_sphere_079.update()
me_sphere_078 = bpy.data.meshes.new('Sphere.078')
me_sphere_078.from_pydata([(-0.9239, 0.3827, -4.371e-08), (-0.8536, 0.3536, -0.3827), (-0.7071, 0.7071, -4.371e-08), (-0.6533, 0.6533, -0.3827)], [], [(1, 0, 2, 3)])
_ca = me_sphere_078.color_attributes.new('Col', 'BYTE_COLOR', 'CORNER')
_ca.data.foreach_set('color', [1.0, 1.0, 1.0, 1.0, 1.0, 1.0, 1.0, 1.0, 1.0, 1.0, 1.0, 1.0, 1.0, 1.0, 1.0, 1.0])
me_sphere_078.use_remesh_preserve_volume = False
me_sphere_078.use_remesh_preserve_attributes = False
me_sphere_078.use_mirror_vertex_groups = False
me_sphere_078.update()
me_sphere_077 = bpy.data.meshes.new('Sphere.077')
me_sphere_077.from_pydata([(-0.7071, 0.7071, -4.371e-08), (-0.6533, 0.6533, -0.3827), (-0.3827, 0.9239, -4.371e-08), (-0.3536, 0.8536, -0.3827)], [], [(1, 0, 2, 3)])
_ca = me_sphere_077.color_attributes.new('Col', 'BYTE_COLOR', 'CORNER')
_ca.data.foreach_set('color', [1.0, 1.0, 1.0, 1.0, 1.0, 1.0, 1.0, 1.0, 1.0, 1.0, 1.0, 1.0, 1.0, 1.0, 1.0, 1.0])
me_sphere_077.use_remesh_preserve_volume = False
me_sphere_077.use_remesh_preserve_attributes = False
me_sphere_077.use_mirror_vertex_groups = False
me_sphere_077.update()
me_sphere_076 = bpy.data.meshes.new('Sphere.076')
me_sphere_076.from_pydata([(0.0, 0.9239, -0.3827), (-0.3827, 0.9239, -4.371e-08), (-0.3536, 0.8536, -0.3827), (6.575e-07, 1.0, -4.371e-08)], [], [(2, 1, 3, 0)])
_ca = me_sphere_076.color_attributes.new('Col', 'BYTE_COLOR', 'CORNER')
_ca.data.foreach_set('color', [1.0, 1.0, 1.0, 1.0, 1.0, 1.0, 1.0, 1.0, 1.0, 1.0, 1.0, 1.0, 1.0, 1.0, 1.0, 1.0])
me_sphere_076.use_remesh_preserve_volume = False
me_sphere_076.use_remesh_preserve_attributes = False
me_sphere_076.use_mirror_vertex_groups = False
me_sphere_076.update()
me_sphere_075 = bpy.data.meshes.new('Sphere.075')
me_sphere_075.from_pydata([(0.0, 0.9239, -0.3827), (0.3827, 0.9239, -4.371e-08), (0.3536, 0.8536, -0.3827), (6.575e-07, 1.0, -4.371e-08)], [], [(0, 3, 1, 2)])
_ca = me_sphere_075.color_attributes.new('Col', 'BYTE_COLOR', 'CORNER')
_ca.data.foreach_set('color', [1.0, 1.0, 1.0, 1.0, 1.0, 1.0, 1.0, 1.0, 1.0, 1.0, 1.0, 1.0, 1.0, 1.0, 1.0, 1.0])
me_sphere_075.use_remesh_preserve_volume = False
me_sphere_075.use_remesh_preserve_attributes = False
me_sphere_075.use_mirror_vertex_groups = False
me_sphere_075.update()
me_sphere_074 = bpy.data.meshes.new('Sphere.074')
me_sphere_074.from_pydata([(0.3827, 0.9239, -4.371e-08), (0.3536, 0.8536, -0.3827), (0.7071, 0.7071, -4.371e-08), (0.6533, 0.6533, -0.3827)], [], [(1, 0, 2, 3)])
_ca = me_sphere_074.color_attributes.new('Col', 'BYTE_COLOR', 'CORNER')
_ca.data.foreach_set('color', [1.0, 1.0, 1.0, 1.0, 1.0, 1.0, 1.0, 1.0, 1.0, 1.0, 1.0, 1.0, 1.0, 1.0, 1.0, 1.0])
me_sphere_074.use_remesh_preserve_volume = False
me_sphere_074.use_remesh_preserve_attributes = False
me_sphere_074.use_mirror_vertex_groups = False
me_sphere_074.update()
me_sphere_073 = bpy.data.meshes.new('Sphere.073')
me_sphere_073.from_pydata([(0.7071, 0.7071, -4.371e-08), (0.6533, 0.6533, -0.3827), (0.9239, 0.3827, -4.371e-08), (0.8536, 0.3536, -0.3827)], [], [(1, 0, 2, 3)])
_ca = me_sphere_073.color_attributes.new('Col', 'BYTE_COLOR', 'CORNER')
_ca.data.foreach_set('color', [1.0, 1.0, 1.0, 1.0, 1.0, 1.0, 1.0, 1.0, 1.0, 1.0, 1.0, 1.0, 1.0, 1.0, 1.0, 1.0])
me_sphere_073.use_remesh_preserve_volume = False
me_sphere_073.use_remesh_preserve_attributes = False
me_sphere_073.use_mirror_vertex_groups = False
me_sphere_073.update()
me_sphere_072 = bpy.data.meshes.new('Sphere.072')
me_sphere_072.from_pydata([(0.9239, 0.3827, -4.371e-08), (0.8536, 0.3536, -0.3827), (1.0, 1.149e-08, -4.371e-08), (0.9239, 1.149e-08, -0.3827)], [], [(1, 0, 2, 3)])
_ca = me_sphere_072.color_attributes.new('Col', 'BYTE_COLOR', 'CORNER')
_ca.data.foreach_set('color', [1.0, 1.0, 1.0, 1.0, 1.0, 1.0, 1.0, 1.0, 1.0, 1.0, 1.0, 1.0, 1.0, 1.0, 1.0, 1.0])
me_sphere_072.use_remesh_preserve_volume = False
me_sphere_072.use_remesh_preserve_attributes = False
me_sphere_072.use_mirror_vertex_groups = False
me_sphere_072.update()
me_sphere_071 = bpy.data.meshes.new('Sphere.071')
me_sphere_071.from_pydata([(0.8536, -0.3536, 0.3827), (0.9239, -0.3827, -4.371e-08), (0.6533, -0.6533, 0.3827), (0.7071, -0.7071, -4.371e-08)], [], [(1, 0, 2, 3)])
_ca = me_sphere_071.color_attributes.new('Col', 'BYTE_COLOR', 'CORNER')
_ca.data.foreach_set('color', [1.0, 1.0, 1.0, 1.0, 1.0, 1.0, 1.0, 1.0, 1.0, 1.0, 1.0, 1.0, 1.0, 1.0, 1.0, 1.0])
me_sphere_071.use_remesh_preserve_volume = False
me_sphere_071.use_remesh_preserve_attributes = False
me_sphere_071.use_mirror_vertex_groups = False
me_sphere_071.update()
me_sphere_070 = bpy.data.meshes.new('Sphere.070')
me_sphere_070.from_pydata([(0.6533, -0.6533, 0.3827), (0.7071, -0.7071, -4.371e-08), (0.3536, -0.8536, 0.3827), (0.3827, -0.9239, -4.371e-08)], [], [(1, 0, 2, 3)])
_ca = me_sphere_070.color_attributes.new('Col', 'BYTE_COLOR', 'CORNER')
_ca.data.foreach_set('color', [1.0, 1.0, 1.0, 1.0, 1.0, 1.0, 1.0, 1.0, 1.0, 1.0, 1.0, 1.0, 1.0, 1.0, 1.0, 1.0])
me_sphere_070.use_remesh_preserve_volume = False
me_sphere_070.use_remesh_preserve_attributes = False
me_sphere_070.use_mirror_vertex_groups = False
me_sphere_070.update()
me_sphere_069 = bpy.data.meshes.new('Sphere.069')
me_sphere_069.from_pydata([(0.3536, -0.8536, 0.3827), (0.3827, -0.9239, -4.371e-08), (-2.962e-07, -0.9239, 0.3827), (-3.26e-07, -1.0, -4.371e-08)], [], [(1, 0, 2, 3)])
_ca = me_sphere_069.color_attributes.new('Col', 'BYTE_COLOR', 'CORNER')
_ca.data.foreach_set('color', [1.0, 1.0, 1.0, 1.0, 1.0, 1.0, 1.0, 1.0, 1.0, 1.0, 1.0, 1.0, 1.0, 1.0, 1.0, 1.0])
me_sphere_069.use_remesh_preserve_volume = False
me_sphere_069.use_remesh_preserve_attributes = False
me_sphere_069.use_mirror_vertex_groups = False
me_sphere_069.update()
me_sphere_068 = bpy.data.meshes.new('Sphere.068')
me_sphere_068.from_pydata([(-2.962e-07, -0.9239, 0.3827), (-3.26e-07, -1.0, -4.371e-08), (-0.3536, -0.8536, 0.3827), (-0.3827, -0.9239, -4.371e-08)], [], [(1, 0, 2, 3)])
_ca = me_sphere_068.color_attributes.new('Col', 'BYTE_COLOR', 'CORNER')
_ca.data.foreach_set('color', [1.0, 1.0, 1.0, 1.0, 1.0, 1.0, 1.0, 1.0, 1.0, 1.0, 1.0, 1.0, 1.0, 1.0, 1.0, 1.0])
me_sphere_068.use_remesh_preserve_volume = False
me_sphere_068.use_remesh_preserve_attributes = False
me_sphere_068.use_mirror_vertex_groups = False
me_sphere_068.update()
me_sphere_067 = bpy.data.meshes.new('Sphere.067')
me_sphere_067.from_pydata([(-0.3536, -0.8536, 0.3827), (-0.3827, -0.9239, -4.371e-08), (-0.6533, -0.6533, 0.3827), (-0.7071, -0.7071, -4.371e-08)], [], [(1, 0, 2, 3)])
_ca = me_sphere_067.color_attributes.new('Col', 'BYTE_COLOR', 'CORNER')
_ca.data.foreach_set('color', [1.0, 1.0, 1.0, 1.0, 1.0, 1.0, 1.0, 1.0, 1.0, 1.0, 1.0, 1.0, 1.0, 1.0, 1.0, 1.0])
me_sphere_067.use_remesh_preserve_volume = False
me_sphere_067.use_remesh_preserve_attributes = False
me_sphere_067.use_mirror_vertex_groups = False
me_sphere_067.update()
me_sphere_065 = bpy.data.meshes.new('Sphere.065')
me_sphere_065.from_pydata([(-0.6533, -0.6533, 0.3827), (-0.7071, -0.7071, -4.371e-08), (-0.8536, -0.3536, 0.3827), (-0.9239, -0.3827, -4.371e-08)], [], [(1, 0, 2, 3)])
_ca = me_sphere_065.color_attributes.new('Col', 'BYTE_COLOR', 'CORNER')
_ca.data.foreach_set('color', [1.0, 1.0, 1.0, 1.0, 1.0, 1.0, 1.0, 1.0, 1.0, 1.0, 1.0, 1.0, 1.0, 1.0, 1.0, 1.0])
me_sphere_065.use_remesh_preserve_volume = False
me_sphere_065.use_remesh_preserve_attributes = False
me_sphere_065.use_mirror_vertex_groups = False
me_sphere_065.update()
me_sphere_064 = bpy.data.meshes.new('Sphere.064')
me_sphere_064.from_pydata([(-0.8536, -0.3536, 0.3827), (-0.9239, -0.3827, -4.371e-08), (-0.9239, 5.181e-07, 0.3827), (-1.0, 6.075e-07, -4.371e-08)], [], [(1, 0, 2, 3)])
_ca = me_sphere_064.color_attributes.new('Col', 'BYTE_COLOR', 'CORNER')
_ca.data.foreach_set('color', [1.0, 1.0, 1.0, 1.0, 1.0, 1.0, 1.0, 1.0, 1.0, 1.0, 1.0, 1.0, 1.0, 1.0, 1.0, 1.0])
me_sphere_064.use_remesh_preserve_volume = False
me_sphere_064.use_remesh_preserve_attributes = False
me_sphere_064.use_mirror_vertex_groups = False
me_sphere_064.update()
me_sphere_063 = bpy.data.meshes.new('Sphere.063')
me_sphere_063.from_pydata([(-0.9239, 5.181e-07, 0.3827), (-1.0, 6.075e-07, -4.371e-08), (-0.8536, 0.3536, 0.3827), (-0.9239, 0.3827, -4.371e-08)], [], [(1, 0, 2, 3)])
_ca = me_sphere_063.color_attributes.new('Col', 'BYTE_COLOR', 'CORNER')
_ca.data.foreach_set('color', [1.0, 1.0, 1.0, 1.0, 1.0, 1.0, 1.0, 1.0, 1.0, 1.0, 1.0, 1.0, 1.0, 1.0, 1.0, 1.0])
me_sphere_063.use_remesh_preserve_volume = False
me_sphere_063.use_remesh_preserve_attributes = False
me_sphere_063.use_mirror_vertex_groups = False
me_sphere_063.update()
me_sphere_062 = bpy.data.meshes.new('Sphere.062')
me_sphere_062.from_pydata([(-0.8536, 0.3536, 0.3827), (-0.9239, 0.3827, -4.371e-08), (-0.6533, 0.6533, 0.3827), (-0.7071, 0.7071, -4.371e-08)], [], [(1, 0, 2, 3)])
_ca = me_sphere_062.color_attributes.new('Col', 'BYTE_COLOR', 'CORNER')
_ca.data.foreach_set('color', [1.0, 1.0, 1.0, 1.0, 1.0, 1.0, 1.0, 1.0, 1.0, 1.0, 1.0, 1.0, 1.0, 1.0, 1.0, 1.0])
me_sphere_062.use_remesh_preserve_volume = False
me_sphere_062.use_remesh_preserve_attributes = False
me_sphere_062.use_mirror_vertex_groups = False
me_sphere_062.update()
me_sphere_061 = bpy.data.meshes.new('Sphere.061')
me_sphere_061.from_pydata([(-0.6533, 0.6533, 0.3827), (-0.7071, 0.7071, -4.371e-08), (-0.3536, 0.8536, 0.3827), (-0.3827, 0.9239, -4.371e-08)], [], [(1, 0, 2, 3)])
_ca = me_sphere_061.color_attributes.new('Col', 'BYTE_COLOR', 'CORNER')
_ca.data.foreach_set('color', [1.0, 1.0, 1.0, 1.0, 1.0, 1.0, 1.0, 1.0, 1.0, 1.0, 1.0, 1.0, 1.0, 1.0, 1.0, 1.0])
me_sphere_061.use_remesh_preserve_volume = False
me_sphere_061.use_remesh_preserve_attributes = False
me_sphere_061.use_mirror_vertex_groups = False
me_sphere_061.update()
me_sphere_060 = bpy.data.meshes.new('Sphere.060')
me_sphere_060.from_pydata([(0.0, 0.9239, 0.3827), (-0.3536, 0.8536, 0.3827), (-0.3827, 0.9239, -4.371e-08), (6.575e-07, 1.0, -4.371e-08)], [], [(2, 1, 0, 3)])
_ca = me_sphere_060.color_attributes.new('Col', 'BYTE_COLOR', 'CORNER')
_ca.data.foreach_set('color', [1.0, 1.0, 1.0, 1.0, 1.0, 1.0, 1.0, 1.0, 1.0, 1.0, 1.0, 1.0, 1.0, 1.0, 1.0, 1.0])
me_sphere_060.use_remesh_preserve_volume = False
me_sphere_060.use_remesh_preserve_attributes = False
me_sphere_060.use_mirror_vertex_groups = False
me_sphere_060.update()
me_sphere_059 = bpy.data.meshes.new('Sphere.059')
me_sphere_059.from_pydata([(0.0, 0.9239, 0.3827), (0.3536, 0.8536, 0.3827), (0.3827, 0.9239, -4.371e-08), (6.575e-07, 1.0, -4.371e-08)], [], [(3, 0, 1, 2)])
_ca = me_sphere_059.color_attributes.new('Col', 'BYTE_COLOR', 'CORNER')
_ca.data.foreach_set('color', [1.0, 1.0, 1.0, 1.0, 1.0, 1.0, 1.0, 1.0, 1.0, 1.0, 1.0, 1.0, 1.0, 1.0, 1.0, 1.0])
me_sphere_059.use_remesh_preserve_volume = False
me_sphere_059.use_remesh_preserve_attributes = False
me_sphere_059.use_mirror_vertex_groups = False
me_sphere_059.update()
me_sphere_058 = bpy.data.meshes.new('Sphere.058')
me_sphere_058.from_pydata([(0.3536, 0.8536, 0.3827), (0.3827, 0.9239, -4.371e-08), (0.6533, 0.6533, 0.3827), (0.7071, 0.7071, -4.371e-08)], [], [(1, 0, 2, 3)])
_ca = me_sphere_058.color_attributes.new('Col', 'BYTE_COLOR', 'CORNER')
_ca.data.foreach_set('color', [1.0, 1.0, 1.0, 1.0, 1.0, 1.0, 1.0, 1.0, 1.0, 1.0, 1.0, 1.0, 1.0, 1.0, 1.0, 1.0])
me_sphere_058.use_remesh_preserve_volume = False
me_sphere_058.use_remesh_preserve_attributes = False
me_sphere_058.use_mirror_vertex_groups = False
me_sphere_058.update()
me_sphere_057 = bpy.data.meshes.new('Sphere.057')
me_sphere_057.from_pydata([(0.6533, 0.6533, 0.3827), (0.7071, 0.7071, -4.371e-08), (0.8536, 0.3536, 0.3827), (0.9239, 0.3827, -4.371e-08)], [], [(1, 0, 2, 3)])
_ca = me_sphere_057.color_attributes.new('Col', 'BYTE_COLOR', 'CORNER')
_ca.data.foreach_set('color', [1.0, 1.0, 1.0, 1.0, 1.0, 1.0, 1.0, 1.0, 1.0, 1.0, 1.0, 1.0, 1.0, 1.0, 1.0, 1.0])
me_sphere_057.use_remesh_preserve_volume = False
me_sphere_057.use_remesh_preserve_attributes = False
me_sphere_057.use_mirror_vertex_groups = False
me_sphere_057.update()
me_sphere_056 = bpy.data.meshes.new('Sphere.056')
me_sphere_056.from_pydata([(0.8536, 0.3536, 0.3827), (0.9239, 0.3827, -4.371e-08), (0.9239, 1.149e-08, 0.3827), (1.0, 1.149e-08, -4.371e-08)], [], [(1, 0, 2, 3)])
_ca = me_sphere_056.color_attributes.new('Col', 'BYTE_COLOR', 'CORNER')
_ca.data.foreach_set('color', [1.0, 1.0, 1.0, 1.0, 1.0, 1.0, 1.0, 1.0, 1.0, 1.0, 1.0, 1.0, 1.0, 1.0, 1.0, 1.0])
me_sphere_056.use_remesh_preserve_volume = False
me_sphere_056.use_remesh_preserve_attributes = False
me_sphere_056.use_mirror_vertex_groups = False
me_sphere_056.update()
me_sphere_055 = bpy.data.meshes.new('Sphere.055')
me_sphere_055.from_pydata([(0.6533, -0.2706, 0.7071), (0.8536, -0.3536, 0.3827), (0.5, -0.5, 0.7071), (0.6533, -0.6533, 0.3827)], [], [(1, 0, 2, 3)])
_ca = me_sphere_055.color_attributes.new('Col', 'BYTE_COLOR', 'CORNER')
_ca.data.foreach_set('color', [1.0, 1.0, 1.0, 1.0, 1.0, 1.0, 1.0, 1.0, 1.0, 1.0, 1.0, 1.0, 1.0, 1.0, 1.0, 1.0])
me_sphere_055.use_remesh_preserve_volume = False
me_sphere_055.use_remesh_preserve_attributes = False
me_sphere_055.use_mirror_vertex_groups = False
me_sphere_055.update()
me_sphere_052 = bpy.data.meshes.new('Sphere.052')
me_sphere_052.from_pydata([(0.5, -0.5, 0.7071), (0.6533, -0.6533, 0.3827), (0.2706, -0.6533, 0.7071), (0.3536, -0.8536, 0.3827)], [], [(1, 0, 2, 3)])
_ca = me_sphere_052.color_attributes.new('Col', 'BYTE_COLOR', 'CORNER')
_ca.data.foreach_set('color', [1.0, 1.0, 1.0, 1.0, 1.0, 1.0, 1.0, 1.0, 1.0, 1.0, 1.0, 1.0, 1.0, 1.0, 1.0, 1.0])
me_sphere_052.use_remesh_preserve_volume = False
me_sphere_052.use_remesh_preserve_attributes = False
me_sphere_052.use_mirror_vertex_groups = False
me_sphere_052.update()
me_sphere_051 = bpy.data.meshes.new('Sphere.051')
me_sphere_051.from_pydata([(0.2706, -0.6533, 0.7071), (0.3536, -0.8536, 0.3827), (-2.664e-07, -0.7071, 0.7071), (-2.962e-07, -0.9239, 0.3827)], [], [(1, 0, 2, 3)])
_ca = me_sphere_051.color_attributes.new('Col', 'BYTE_COLOR', 'CORNER')
_ca.data.foreach_set('color', [1.0, 1.0, 1.0, 1.0, 1.0, 1.0, 1.0, 1.0, 1.0, 1.0, 1.0, 1.0, 1.0, 1.0, 1.0, 1.0])
me_sphere_051.use_remesh_preserve_volume = False
me_sphere_051.use_remesh_preserve_attributes = False
me_sphere_051.use_mirror_vertex_groups = False
me_sphere_051.update()
me_sphere_050 = bpy.data.meshes.new('Sphere.050')
me_sphere_050.from_pydata([(-2.664e-07, -0.7071, 0.7071), (-2.962e-07, -0.9239, 0.3827), (-0.2706, -0.6533, 0.7071), (-0.3536, -0.8536, 0.3827)], [], [(1, 0, 2, 3)])
_ca = me_sphere_050.color_attributes.new('Col', 'BYTE_COLOR', 'CORNER')
_ca.data.foreach_set('color', [1.0, 1.0, 1.0, 1.0, 1.0, 1.0, 1.0, 1.0, 1.0, 1.0, 1.0, 1.0, 1.0, 1.0, 1.0, 1.0])
me_sphere_050.use_remesh_preserve_volume = False
me_sphere_050.use_remesh_preserve_attributes = False
me_sphere_050.use_mirror_vertex_groups = False
me_sphere_050.update()
me_sphere_049 = bpy.data.meshes.new('Sphere.049')
me_sphere_049.from_pydata([(-0.2706, -0.6533, 0.7071), (-0.3536, -0.8536, 0.3827), (-0.5, -0.5, 0.7071), (-0.6533, -0.6533, 0.3827)], [], [(1, 0, 2, 3)])
_ca = me_sphere_049.color_attributes.new('Col', 'BYTE_COLOR', 'CORNER')
_ca.data.foreach_set('color', [1.0, 1.0, 1.0, 1.0, 1.0, 1.0, 1.0, 1.0, 1.0, 1.0, 1.0, 1.0, 1.0, 1.0, 1.0, 1.0])
me_sphere_049.use_remesh_preserve_volume = False
me_sphere_049.use_remesh_preserve_attributes = False
me_sphere_049.use_mirror_vertex_groups = False
me_sphere_049.update()
me_sphere_048 = bpy.data.meshes.new('Sphere.048')
me_sphere_048.from_pydata([(-0.5, -0.5, 0.7071), (-0.6533, -0.6533, 0.3827), (-0.6533, -0.2706, 0.7071), (-0.8536, -0.3536, 0.3827)], [], [(1, 0, 2, 3)])
_ca = me_sphere_048.color_attributes.new('Col', 'BYTE_COLOR', 'CORNER')
_ca.data.foreach_set('color', [1.0, 1.0, 1.0, 1.0, 1.0, 1.0, 1.0, 1.0, 1.0, 1.0, 1.0, 1.0, 1.0, 1.0, 1.0, 1.0])
me_sphere_048.use_remesh_preserve_volume = False
me_sphere_048.use_remesh_preserve_attributes = False
me_sphere_048.use_mirror_vertex_groups = False
me_sphere_048.update()
me_sphere_047 = bpy.data.meshes.new('Sphere.047')
me_sphere_047.from_pydata([(-0.6533, -0.2706, 0.7071), (-0.8536, -0.3536, 0.3827), (-0.7071, 4.883e-07, 0.7071), (-0.9239, 5.181e-07, 0.3827)], [], [(1, 0, 2, 3)])
_ca = me_sphere_047.color_attributes.new('Col', 'BYTE_COLOR', 'CORNER')
_ca.data.foreach_set('color', [1.0, 1.0, 1.0, 1.0, 1.0, 1.0, 1.0, 1.0, 1.0, 1.0, 1.0, 1.0, 1.0, 1.0, 1.0, 1.0])
me_sphere_047.use_remesh_preserve_volume = False
me_sphere_047.use_remesh_preserve_attributes = False
me_sphere_047.use_mirror_vertex_groups = False
me_sphere_047.update()
me_sphere_046 = bpy.data.meshes.new('Sphere.046')
me_sphere_046.from_pydata([(-0.7071, 4.883e-07, 0.7071), (-0.9239, 5.181e-07, 0.3827), (-0.6533, 0.2706, 0.7071), (-0.8536, 0.3536, 0.3827)], [], [(1, 0, 2, 3)])
_ca = me_sphere_046.color_attributes.new('Col', 'BYTE_COLOR', 'CORNER')
_ca.data.foreach_set('color', [1.0, 1.0, 1.0, 1.0, 1.0, 1.0, 1.0, 1.0, 1.0, 1.0, 1.0, 1.0, 1.0, 1.0, 1.0, 1.0])
me_sphere_046.use_remesh_preserve_volume = False
me_sphere_046.use_remesh_preserve_attributes = False
me_sphere_046.use_mirror_vertex_groups = False
me_sphere_046.update()
me_sphere_045 = bpy.data.meshes.new('Sphere.045')
me_sphere_045.from_pydata([(-0.6533, 0.2706, 0.7071), (-0.8536, 0.3536, 0.3827), (-0.5, 0.5, 0.7071), (-0.6533, 0.6533, 0.3827)], [], [(1, 0, 2, 3)])
_ca = me_sphere_045.color_attributes.new('Col', 'BYTE_COLOR', 'CORNER')
_ca.data.foreach_set('color', [1.0, 1.0, 1.0, 1.0, 1.0, 1.0, 1.0, 1.0, 1.0, 1.0, 1.0, 1.0, 1.0, 1.0, 1.0, 1.0])
me_sphere_045.use_remesh_preserve_volume = False
me_sphere_045.use_remesh_preserve_attributes = False
me_sphere_045.use_mirror_vertex_groups = False
me_sphere_045.update()
me_sphere_044 = bpy.data.meshes.new('Sphere.044')
me_sphere_044.from_pydata([(-0.5, 0.5, 0.7071), (-0.6533, 0.6533, 0.3827), (-0.2706, 0.6533, 0.7071), (-0.3536, 0.8536, 0.3827)], [], [(1, 0, 2, 3)])
_ca = me_sphere_044.color_attributes.new('Col', 'BYTE_COLOR', 'CORNER')
_ca.data.foreach_set('color', [1.0, 1.0, 1.0, 1.0, 1.0, 1.0, 1.0, 1.0, 1.0, 1.0, 1.0, 1.0, 1.0, 1.0, 1.0, 1.0])
me_sphere_044.use_remesh_preserve_volume = False
me_sphere_044.use_remesh_preserve_attributes = False
me_sphere_044.use_mirror_vertex_groups = False
me_sphere_044.update()
me_sphere_043 = bpy.data.meshes.new('Sphere.043')
me_sphere_043.from_pydata([(0.0, 0.7071, 0.7071), (0.0, 0.9239, 0.3827), (-0.2706, 0.6533, 0.7071), (-0.3536, 0.8536, 0.3827)], [], [(3, 2, 0, 1)])
_ca = me_sphere_043.color_attributes.new('Col', 'BYTE_COLOR', 'CORNER')
_ca.data.foreach_set('color', [1.0, 1.0, 1.0, 1.0, 1.0, 1.0, 1.0, 1.0, 1.0, 1.0, 1.0, 1.0, 1.0, 1.0, 1.0, 1.0])
me_sphere_043.use_remesh_preserve_volume = False
me_sphere_043.use_remesh_preserve_attributes = False
me_sphere_043.use_mirror_vertex_groups = False
me_sphere_043.update()
me_sphere_042 = bpy.data.meshes.new('Sphere.042')
me_sphere_042.from_pydata([(0.0, 0.7071, 0.7071), (0.0, 0.9239, 0.3827), (0.2706, 0.6533, 0.7071), (0.3536, 0.8536, 0.3827)], [], [(1, 0, 2, 3)])
_ca = me_sphere_042.color_attributes.new('Col', 'BYTE_COLOR', 'CORNER')
_ca.data.foreach_set('color', [1.0, 1.0, 1.0, 1.0, 1.0, 1.0, 1.0, 1.0, 1.0, 1.0, 1.0, 1.0, 1.0, 1.0, 1.0, 1.0])
me_sphere_042.use_remesh_preserve_volume = False
me_sphere_042.use_remesh_preserve_attributes = False
me_sphere_042.use_mirror_vertex_groups = False
me_sphere_042.update()
me_sphere_041 = bpy.data.meshes.new('Sphere.041')
me_sphere_041.from_pydata([(0.2706, 0.6533, 0.7071), (0.3536, 0.8536, 0.3827), (0.5, 0.5, 0.7071), (0.6533, 0.6533, 0.3827)], [], [(1, 0, 2, 3)])
_ca = me_sphere_041.color_attributes.new('Col', 'BYTE_COLOR', 'CORNER')
_ca.data.foreach_set('color', [1.0, 1.0, 1.0, 1.0, 1.0, 1.0, 1.0, 1.0, 1.0, 1.0, 1.0, 1.0, 1.0, 1.0, 1.0, 1.0])
me_sphere_041.use_remesh_preserve_volume = False
me_sphere_041.use_remesh_preserve_attributes = False
me_sphere_041.use_mirror_vertex_groups = False
me_sphere_041.update()
me_sphere_040 = bpy.data.meshes.new('Sphere.040')
me_sphere_040.from_pydata([(0.5, 0.5, 0.7071), (0.6533, 0.6533, 0.3827), (0.6533, 0.2706, 0.7071), (0.8536, 0.3536, 0.3827)], [], [(1, 0, 2, 3)])
_ca = me_sphere_040.color_attributes.new('Col', 'BYTE_COLOR', 'CORNER')
_ca.data.foreach_set('color', [1.0, 1.0, 1.0, 1.0, 1.0, 1.0, 1.0, 1.0, 1.0, 1.0, 1.0, 1.0, 1.0, 1.0, 1.0, 1.0])
me_sphere_040.use_remesh_preserve_volume = False
me_sphere_040.use_remesh_preserve_attributes = False
me_sphere_040.use_mirror_vertex_groups = False
me_sphere_040.update()
me_sphere_039 = bpy.data.meshes.new('Sphere.039')
me_sphere_039.from_pydata([(0.6533, 0.2706, 0.7071), (0.8536, 0.3536, 0.3827), (0.7071, 7.11e-08, 0.7071), (0.9239, 1.149e-08, 0.3827)], [], [(1, 0, 2, 3)])
_ca = me_sphere_039.color_attributes.new('Col', 'BYTE_COLOR', 'CORNER')
_ca.data.foreach_set('color', [1.0, 1.0, 1.0, 1.0, 1.0, 1.0, 1.0, 1.0, 1.0, 1.0, 1.0, 1.0, 1.0, 1.0, 1.0, 1.0])
me_sphere_039.use_remesh_preserve_volume = False
me_sphere_039.use_remesh_preserve_attributes = False
me_sphere_039.use_mirror_vertex_groups = False
me_sphere_039.update()
me_sphere_038 = bpy.data.meshes.new('Sphere.038')
me_sphere_038.from_pydata([(0.3827, 5.62e-08, -0.9239), (0.3536, -0.1464, -0.9239), (0.0, 1.51e-07, -1.0)], [], [(2, 0, 1)])
_ca = me_sphere_038.color_attributes.new('Col', 'BYTE_COLOR', 'CORNER')
_ca.data.foreach_set('color', [1.0, 1.0, 1.0, 1.0, 1.0, 1.0, 1.0, 1.0, 1.0, 1.0, 1.0, 1.0])
me_sphere_038.use_remesh_preserve_volume = False
me_sphere_038.use_remesh_preserve_attributes = False
me_sphere_038.use_mirror_vertex_groups = False
me_sphere_038.update()
me_sphere_037 = bpy.data.meshes.new('Sphere.037')
me_sphere_037.from_pydata([(0.7071, 7.11e-08, -0.7071), (0.3827, 5.62e-08, -0.9239), (0.6533, -0.2706, -0.7071), (0.3536, -0.1464, -0.9239)], [], [(1, 0, 2, 3)])
_ca = me_sphere_037.color_attributes.new('Col', 'BYTE_COLOR', 'CORNER')
_ca.data.foreach_set('color', [1.0, 1.0, 1.0, 1.0, 1.0, 1.0, 1.0, 1.0, 1.0, 1.0, 1.0, 1.0, 1.0, 1.0, 1.0, 1.0])
me_sphere_037.use_remesh_preserve_volume = False
me_sphere_037.use_remesh_preserve_attributes = False
me_sphere_037.use_mirror_vertex_groups = False
me_sphere_037.update()
me_sphere_036 = bpy.data.meshes.new('Sphere.036')
me_sphere_036.from_pydata([(0.9239, 1.149e-08, -0.3827), (0.7071, 7.11e-08, -0.7071), (0.8536, -0.3536, -0.3827), (0.6533, -0.2706, -0.7071)], [], [(1, 0, 2, 3)])
_ca = me_sphere_036.color_attributes.new('Col', 'BYTE_COLOR', 'CORNER')
_ca.data.foreach_set('color', [1.0, 1.0, 1.0, 1.0, 1.0, 1.0, 1.0, 1.0, 1.0, 1.0, 1.0, 1.0, 1.0, 1.0, 1.0, 1.0])
me_sphere_036.use_remesh_preserve_volume = False
me_sphere_036.use_remesh_preserve_attributes = False
me_sphere_036.use_mirror_vertex_groups = False
me_sphere_036.update()
me_sphere_035 = bpy.data.meshes.new('Sphere.035')
me_sphere_035.from_pydata([(1.0, 1.149e-08, -4.371e-08), (0.9239, 1.149e-08, -0.3827), (0.9239, -0.3827, -4.371e-08), (0.8536, -0.3536, -0.3827)], [], [(1, 0, 2, 3)])
_ca = me_sphere_035.color_attributes.new('Col', 'BYTE_COLOR', 'CORNER')
_ca.data.foreach_set('color', [1.0, 1.0, 1.0, 1.0, 1.0, 1.0, 1.0, 1.0, 1.0, 1.0, 1.0, 1.0, 1.0, 1.0, 1.0, 1.0])
me_sphere_035.use_remesh_preserve_volume = False
me_sphere_035.use_remesh_preserve_attributes = False
me_sphere_035.use_mirror_vertex_groups = False
me_sphere_035.update()
me_sphere_034 = bpy.data.meshes.new('Sphere.034')
me_sphere_034.from_pydata([(0.9239, 1.149e-08, 0.3827), (1.0, 1.149e-08, -4.371e-08), (0.8536, -0.3536, 0.3827), (0.9239, -0.3827, -4.371e-08)], [], [(1, 0, 2, 3)])
_ca = me_sphere_034.color_attributes.new('Col', 'BYTE_COLOR', 'CORNER')
_ca.data.foreach_set('color', [1.0, 1.0, 1.0, 1.0, 1.0, 1.0, 1.0, 1.0, 1.0, 1.0, 1.0, 1.0, 1.0, 1.0, 1.0, 1.0])
me_sphere_034.use_remesh_preserve_volume = False
me_sphere_034.use_remesh_preserve_attributes = False
me_sphere_034.use_mirror_vertex_groups = False
me_sphere_034.update()
me_sphere_033 = bpy.data.meshes.new('Sphere.033')
me_sphere_033.from_pydata([(0.7071, 7.11e-08, 0.7071), (0.9239, 1.149e-08, 0.3827), (0.6533, -0.2706, 0.7071), (0.8536, -0.3536, 0.3827)], [], [(1, 0, 2, 3)])
_ca = me_sphere_033.color_attributes.new('Col', 'BYTE_COLOR', 'CORNER')
_ca.data.foreach_set('color', [1.0, 1.0, 1.0, 1.0, 1.0, 1.0, 1.0, 1.0, 1.0, 1.0, 1.0, 1.0, 1.0, 1.0, 1.0, 1.0])
me_sphere_033.use_remesh_preserve_volume = False
me_sphere_033.use_remesh_preserve_attributes = False
me_sphere_033.use_mirror_vertex_groups = False
me_sphere_033.update()
me_sphere_032 = bpy.data.meshes.new('Sphere.032')
me_sphere_032.from_pydata([(0.3536, -0.1464, 0.9239), (0.6533, -0.2706, 0.7071), (0.2706, -0.2706, 0.9239), (0.5, -0.5, 0.7071)], [], [(1, 0, 2, 3)])
_ca = me_sphere_032.color_attributes.new('Col', 'BYTE_COLOR', 'CORNER')
_ca.data.foreach_set('color', [1.0, 1.0, 1.0, 1.0, 1.0, 1.0, 1.0, 1.0, 1.0, 1.0, 1.0, 1.0, 1.0, 1.0, 1.0, 1.0])
me_sphere_032.use_remesh_preserve_volume = False
me_sphere_032.use_remesh_preserve_attributes = False
me_sphere_032.use_mirror_vertex_groups = False
me_sphere_032.update()
me_sphere_031 = bpy.data.meshes.new('Sphere.031')
me_sphere_031.from_pydata([(0.2706, -0.2706, 0.9239), (0.5, -0.5, 0.7071), (0.1464, -0.3536, 0.9239), (0.2706, -0.6533, 0.7071)], [], [(1, 0, 2, 3)])
_ca = me_sphere_031.color_attributes.new('Col', 'BYTE_COLOR', 'CORNER')
_ca.data.foreach_set('color', [1.0, 1.0, 1.0, 1.0, 1.0, 1.0, 1.0, 1.0, 1.0, 1.0, 1.0, 1.0, 1.0, 1.0, 1.0, 1.0])
me_sphere_031.use_remesh_preserve_volume = False
me_sphere_031.use_remesh_preserve_attributes = False
me_sphere_031.use_mirror_vertex_groups = False
me_sphere_031.update()
me_sphere_030 = bpy.data.meshes.new('Sphere.030')
me_sphere_030.from_pydata([(0.1464, -0.3536, 0.9239), (0.2706, -0.6533, 0.7071), (-7.268e-08, -0.3827, 0.9239), (-2.664e-07, -0.7071, 0.7071)], [], [(1, 0, 2, 3)])
_ca = me_sphere_030.color_attributes.new('Col', 'BYTE_COLOR', 'CORNER')
_ca.data.foreach_set('color', [1.0, 1.0, 1.0, 1.0, 1.0, 1.0, 1.0, 1.0, 1.0, 1.0, 1.0, 1.0, 1.0, 1.0, 1.0, 1.0])
me_sphere_030.use_remesh_preserve_volume = False
me_sphere_030.use_remesh_preserve_attributes = False
me_sphere_030.use_mirror_vertex_groups = False
me_sphere_030.update()
me_sphere_029 = bpy.data.meshes.new('Sphere.029')
me_sphere_029.from_pydata([(-7.268e-08, -0.3827, 0.9239), (-2.664e-07, -0.7071, 0.7071), (-0.1464, -0.3536, 0.9239), (-0.2706, -0.6533, 0.7071)], [], [(1, 0, 2, 3)])
_ca = me_sphere_029.color_attributes.new('Col', 'BYTE_COLOR', 'CORNER')
_ca.data.foreach_set('color', [1.0, 1.0, 1.0, 1.0, 1.0, 1.0, 1.0, 1.0, 1.0, 1.0, 1.0, 1.0, 1.0, 1.0, 1.0, 1.0])
me_sphere_029.use_remesh_preserve_volume = False
me_sphere_029.use_remesh_preserve_attributes = False
me_sphere_029.use_mirror_vertex_groups = False
me_sphere_029.update()
me_sphere_028 = bpy.data.meshes.new('Sphere.028')
me_sphere_028.from_pydata([(-0.1464, -0.3536, 0.9239), (-0.2706, -0.6533, 0.7071), (-0.2706, -0.2706, 0.9239), (-0.5, -0.5, 0.7071)], [], [(1, 0, 2, 3)])
_ca = me_sphere_028.color_attributes.new('Col', 'BYTE_COLOR', 'CORNER')
_ca.data.foreach_set('color', [1.0, 1.0, 1.0, 1.0, 1.0, 1.0, 1.0, 1.0, 1.0, 1.0, 1.0, 1.0, 1.0, 1.0, 1.0, 1.0])
me_sphere_028.use_remesh_preserve_volume = False
me_sphere_028.use_remesh_preserve_attributes = False
me_sphere_028.use_mirror_vertex_groups = False
me_sphere_028.update()
me_sphere_027 = bpy.data.meshes.new('Sphere.027')
me_sphere_027.from_pydata([(-0.2706, -0.2706, 0.9239), (-0.5, -0.5, 0.7071), (-0.3536, -0.1464, 0.9239), (-0.6533, -0.2706, 0.7071)], [], [(1, 0, 2, 3)])
_ca = me_sphere_027.color_attributes.new('Col', 'BYTE_COLOR', 'CORNER')
_ca.data.foreach_set('color', [1.0, 1.0, 1.0, 1.0, 1.0, 1.0, 1.0, 1.0, 1.0, 1.0, 1.0, 1.0, 1.0, 1.0, 1.0, 1.0])
me_sphere_027.use_remesh_preserve_volume = False
me_sphere_027.use_remesh_preserve_attributes = False
me_sphere_027.use_mirror_vertex_groups = False
me_sphere_027.update()
me_sphere_026 = bpy.data.meshes.new('Sphere.026')
me_sphere_026.from_pydata([(-0.3536, -0.1464, 0.9239), (-0.6533, -0.2706, 0.7071), (-0.3827, 2.499e-07, 0.9239), (-0.7071, 4.883e-07, 0.7071)], [], [(1, 0, 2, 3)])
_ca = me_sphere_026.color_attributes.new('Col', 'BYTE_COLOR', 'CORNER')
_ca.data.foreach_set('color', [1.0, 1.0, 1.0, 1.0, 1.0, 1.0, 1.0, 1.0, 1.0, 1.0, 1.0, 1.0, 1.0, 1.0, 1.0, 1.0])
me_sphere_026.use_remesh_preserve_volume = False
me_sphere_026.use_remesh_preserve_attributes = False
me_sphere_026.use_mirror_vertex_groups = False
me_sphere_026.update()
me_sphere_025 = bpy.data.meshes.new('Sphere.025')
me_sphere_025.from_pydata([(-0.3827, 2.499e-07, 0.9239), (-0.7071, 4.883e-07, 0.7071), (-0.3536, 0.1464, 0.9239), (-0.6533, 0.2706, 0.7071)], [], [(1, 0, 2, 3)])
_ca = me_sphere_025.color_attributes.new('Col', 'BYTE_COLOR', 'CORNER')
_ca.data.foreach_set('color', [1.0, 1.0, 1.0, 1.0, 1.0, 1.0, 1.0, 1.0, 1.0, 1.0, 1.0, 1.0, 1.0, 1.0, 1.0, 1.0])
me_sphere_025.use_remesh_preserve_volume = False
me_sphere_025.use_remesh_preserve_attributes = False
me_sphere_025.use_mirror_vertex_groups = False
me_sphere_025.update()
me_sphere_024 = bpy.data.meshes.new('Sphere.024')
me_sphere_024.from_pydata([(-0.3536, 0.1464, 0.9239), (-0.6533, 0.2706, 0.7071), (-0.2706, 0.2706, 0.9239), (-0.5, 0.5, 0.7071)], [], [(1, 0, 2, 3)])
_ca = me_sphere_024.color_attributes.new('Col', 'BYTE_COLOR', 'CORNER')
_ca.data.foreach_set('color', [1.0, 1.0, 1.0, 1.0, 1.0, 1.0, 1.0, 1.0, 1.0, 1.0, 1.0, 1.0, 1.0, 1.0, 1.0, 1.0])
me_sphere_024.use_remesh_preserve_volume = False
me_sphere_024.use_remesh_preserve_attributes = False
me_sphere_024.use_mirror_vertex_groups = False
me_sphere_024.update()
me_sphere_023 = bpy.data.meshes.new('Sphere.023')
me_sphere_023.from_pydata([(-0.2706, 0.2706, 0.9239), (-0.5, 0.5, 0.7071), (-0.1464, 0.3536, 0.9239), (-0.2706, 0.6533, 0.7071)], [], [(1, 0, 2, 3)])
_ca = me_sphere_023.color_attributes.new('Col', 'BYTE_COLOR', 'CORNER')
_ca.data.foreach_set('color', [1.0, 1.0, 1.0, 1.0, 1.0, 1.0, 1.0, 1.0, 1.0, 1.0, 1.0, 1.0, 1.0, 1.0, 1.0, 1.0])
me_sphere_023.use_remesh_preserve_volume = False
me_sphere_023.use_remesh_preserve_attributes = False
me_sphere_023.use_mirror_vertex_groups = False
me_sphere_023.update()
me_sphere_022 = bpy.data.meshes.new('Sphere.022')
me_sphere_022.from_pydata([(0.0, 0.7071, 0.7071), (-0.1464, 0.3536, 0.9239), (-0.2706, 0.6533, 0.7071), (1.061e-07, 0.3827, 0.9239)], [], [(2, 1, 3, 0)])
_ca = me_sphere_022.color_attributes.new('Col', 'BYTE_COLOR', 'CORNER')
_ca.data.foreach_set('color', [1.0, 1.0, 1.0, 1.0, 1.0, 1.0, 1.0, 1.0, 1.0, 1.0, 1.0, 1.0, 1.0, 1.0, 1.0, 1.0])
me_sphere_022.use_remesh_preserve_volume = False
me_sphere_022.use_remesh_preserve_attributes = False
me_sphere_022.use_mirror_vertex_groups = False
me_sphere_022.update()
me_sphere_021 = bpy.data.meshes.new('Sphere.021')
me_sphere_021.from_pydata([(0.0, 0.7071, 0.7071), (0.1464, 0.3536, 0.9239), (0.2706, 0.6533, 0.7071), (1.061e-07, 0.3827, 0.9239)], [], [(0, 3, 1, 2)])
_ca = me_sphere_021.color_attributes.new('Col', 'BYTE_COLOR', 'CORNER')
_ca.data.foreach_set('color', [1.0, 1.0, 1.0, 1.0, 1.0, 1.0, 1.0, 1.0, 1.0, 1.0, 1.0, 1.0, 1.0, 1.0, 1.0, 1.0])
me_sphere_021.use_remesh_preserve_volume = False
me_sphere_021.use_remesh_preserve_attributes = False
me_sphere_021.use_mirror_vertex_groups = False
me_sphere_021.update()
me_sphere_020 = bpy.data.meshes.new('Sphere.020')
me_sphere_020.from_pydata([(0.1464, 0.3536, 0.9239), (0.2706, 0.6533, 0.7071), (0.2706, 0.2706, 0.9239), (0.5, 0.5, 0.7071)], [], [(1, 0, 2, 3)])
_ca = me_sphere_020.color_attributes.new('Col', 'BYTE_COLOR', 'CORNER')
_ca.data.foreach_set('color', [1.0, 1.0, 1.0, 1.0, 1.0, 1.0, 1.0, 1.0, 1.0, 1.0, 1.0, 1.0, 1.0, 1.0, 1.0, 1.0])
me_sphere_020.use_remesh_preserve_volume = False
me_sphere_020.use_remesh_preserve_attributes = False
me_sphere_020.use_mirror_vertex_groups = False
me_sphere_020.update()
me_sphere_019 = bpy.data.meshes.new('Sphere.019')
me_sphere_019.from_pydata([(0.2706, 0.2706, 0.9239), (0.5, 0.5, 0.7071), (0.3536, 0.1464, 0.9239), (0.6533, 0.2706, 0.7071)], [], [(1, 0, 2, 3)])
_ca = me_sphere_019.color_attributes.new('Col', 'BYTE_COLOR', 'CORNER')
_ca.data.foreach_set('color', [1.0, 1.0, 1.0, 1.0, 1.0, 1.0, 1.0, 1.0, 1.0, 1.0, 1.0, 1.0, 1.0, 1.0, 1.0, 1.0])
me_sphere_019.use_remesh_preserve_volume = False
me_sphere_019.use_remesh_preserve_attributes = False
me_sphere_019.use_mirror_vertex_groups = False
me_sphere_019.update()
me_sphere_018 = bpy.data.meshes.new('Sphere.018')
me_sphere_018.from_pydata([(0.3536, 0.1464, 0.9239), (0.6533, 0.2706, 0.7071), (0.3827, 1.307e-07, 0.9239), (0.7071, 7.11e-08, 0.7071)], [], [(1, 0, 2, 3)])
_ca = me_sphere_018.color_attributes.new('Col', 'BYTE_COLOR', 'CORNER')
_ca.data.foreach_set('color', [1.0, 1.0, 1.0, 1.0, 1.0, 1.0, 1.0, 1.0, 1.0, 1.0, 1.0, 1.0, 1.0, 1.0, 1.0, 1.0])
me_sphere_018.use_remesh_preserve_volume = False
me_sphere_018.use_remesh_preserve_attributes = False
me_sphere_018.use_mirror_vertex_groups = False
me_sphere_018.update()
me_sphere_017 = bpy.data.meshes.new('Sphere.017')
me_sphere_017.from_pydata([(0.3536, -0.1464, 0.9239), (0.2706, -0.2706, 0.9239), (-6.75e-14, 5.063e-14, 1.0)], [], [(0, 2, 1)])
_ca = me_sphere_017.color_attributes.new('Col', 'BYTE_COLOR', 'CORNER')
_ca.data.foreach_set('color', [1.0, 1.0, 1.0, 1.0, 1.0, 1.0, 1.0, 1.0, 1.0, 1.0, 1.0, 1.0])
me_sphere_017.use_remesh_preserve_volume = False
me_sphere_017.use_remesh_preserve_attributes = False
me_sphere_017.use_mirror_vertex_groups = False
me_sphere_017.update()
me_sphere_016 = bpy.data.meshes.new('Sphere.016')
me_sphere_016.from_pydata([(0.2706, -0.2706, 0.9239), (0.1464, -0.3536, 0.9239), (-6.75e-14, 5.063e-14, 1.0)], [], [(0, 2, 1)])
_ca = me_sphere_016.color_attributes.new('Col', 'BYTE_COLOR', 'CORNER')
_ca.data.foreach_set('color', [1.0, 1.0, 1.0, 1.0, 1.0, 1.0, 1.0, 1.0, 1.0, 1.0, 1.0, 1.0])
me_sphere_016.use_remesh_preserve_volume = False
me_sphere_016.use_remesh_preserve_attributes = False
me_sphere_016.use_mirror_vertex_groups = False
me_sphere_016.update()
me_sphere_015 = bpy.data.meshes.new('Sphere.015')
me_sphere_015.from_pydata([(0.1464, -0.3536, 0.9239), (-7.268e-08, -0.3827, 0.9239), (-6.75e-14, 5.063e-14, 1.0)], [], [(0, 2, 1)])
_ca = me_sphere_015.color_attributes.new('Col', 'BYTE_COLOR', 'CORNER')
_ca.data.foreach_set('color', [1.0, 1.0, 1.0, 1.0, 1.0, 1.0, 1.0, 1.0, 1.0, 1.0, 1.0, 1.0])
me_sphere_015.use_remesh_preserve_volume = False
me_sphere_015.use_remesh_preserve_attributes = False
me_sphere_015.use_mirror_vertex_groups = False
me_sphere_015.update()
me_sphere_014 = bpy.data.meshes.new('Sphere.014')
me_sphere_014.from_pydata([(-7.268e-08, -0.3827, 0.9239), (-0.1464, -0.3536, 0.9239), (-6.75e-14, 5.063e-14, 1.0)], [], [(0, 2, 1)])
_ca = me_sphere_014.color_attributes.new('Col', 'BYTE_COLOR', 'CORNER')
_ca.data.foreach_set('color', [1.0, 1.0, 1.0, 1.0, 1.0, 1.0, 1.0, 1.0, 1.0, 1.0, 1.0, 1.0])
me_sphere_014.use_remesh_preserve_volume = False
me_sphere_014.use_remesh_preserve_attributes = False
me_sphere_014.use_mirror_vertex_groups = False
me_sphere_014.update()
me_sphere_013 = bpy.data.meshes.new('Sphere.013')
me_sphere_013.from_pydata([(-0.1464, -0.3536, 0.9239), (-0.2706, -0.2706, 0.9239), (-6.75e-14, 5.063e-14, 1.0)], [], [(0, 2, 1)])
_ca = me_sphere_013.color_attributes.new('Col', 'BYTE_COLOR', 'CORNER')
_ca.data.foreach_set('color', [1.0, 1.0, 1.0, 1.0, 1.0, 1.0, 1.0, 1.0, 1.0, 1.0, 1.0, 1.0])
me_sphere_013.use_remesh_preserve_volume = False
me_sphere_013.use_remesh_preserve_attributes = False
me_sphere_013.use_mirror_vertex_groups = False
me_sphere_013.update()
me_sphere_012 = bpy.data.meshes.new('Sphere.012')
me_sphere_012.from_pydata([(-0.2706, -0.2706, 0.9239), (-0.3536, -0.1464, 0.9239), (-6.75e-14, 5.063e-14, 1.0)], [], [(0, 2, 1)])
_ca = me_sphere_012.color_attributes.new('Col', 'BYTE_COLOR', 'CORNER')
_ca.data.foreach_set('color', [1.0, 1.0, 1.0, 1.0, 1.0, 1.0, 1.0, 1.0, 1.0, 1.0, 1.0, 1.0])
me_sphere_012.use_remesh_preserve_volume = False
me_sphere_012.use_remesh_preserve_attributes = False
me_sphere_012.use_mirror_vertex_groups = False
me_sphere_012.update()
me_sphere_011 = bpy.data.meshes.new('Sphere.011')
me_sphere_011.from_pydata([(-0.3536, -0.1464, 0.9239), (-0.3827, 2.499e-07, 0.9239), (-6.75e-14, 5.063e-14, 1.0)], [], [(0, 2, 1)])
_ca = me_sphere_011.color_attributes.new('Col', 'BYTE_COLOR', 'CORNER')
_ca.data.foreach_set('color', [1.0, 1.0, 1.0, 1.0, 1.0, 1.0, 1.0, 1.0, 1.0, 1.0, 1.0, 1.0])
me_sphere_011.use_remesh_preserve_volume = False
me_sphere_011.use_remesh_preserve_attributes = False
me_sphere_011.use_mirror_vertex_groups = False
me_sphere_011.update()
me_sphere_010 = bpy.data.meshes.new('Sphere.010')
me_sphere_010.from_pydata([(-0.3827, 2.499e-07, 0.9239), (-0.3536, 0.1464, 0.9239), (-6.75e-14, 5.063e-14, 1.0)], [], [(0, 2, 1)])
_ca = me_sphere_010.color_attributes.new('Col', 'BYTE_COLOR', 'CORNER')
_ca.data.foreach_set('color', [1.0, 1.0, 1.0, 1.0, 1.0, 1.0, 1.0, 1.0, 1.0, 1.0, 1.0, 1.0])
me_sphere_010.use_remesh_preserve_volume = False
me_sphere_010.use_remesh_preserve_attributes = False
me_sphere_010.use_mirror_vertex_groups = False
me_sphere_010.update()
me_sphere_009 = bpy.data.meshes.new('Sphere.009')
me_sphere_009.from_pydata([(-0.3536, 0.1464, 0.9239), (-0.2706, 0.2706, 0.9239), (-6.75e-14, 5.063e-14, 1.0)], [], [(0, 2, 1)])
_ca = me_sphere_009.color_attributes.new('Col', 'BYTE_COLOR', 'CORNER')
_ca.data.foreach_set('color', [1.0, 1.0, 1.0, 1.0, 1.0, 1.0, 1.0, 1.0, 1.0, 1.0, 1.0, 1.0])
me_sphere_009.use_remesh_preserve_volume = False
me_sphere_009.use_remesh_preserve_attributes = False
me_sphere_009.use_mirror_vertex_groups = False
me_sphere_009.update()
me_sphere_008 = bpy.data.meshes.new('Sphere.008')
me_sphere_008.from_pydata([(-0.2706, 0.2706, 0.9239), (-0.1464, 0.3536, 0.9239), (-6.75e-14, 5.063e-14, 1.0)], [], [(0, 2, 1)])
_ca = me_sphere_008.color_attributes.new('Col', 'BYTE_COLOR', 'CORNER')
_ca.data.foreach_set('color', [1.0, 1.0, 1.0, 1.0, 1.0, 1.0, 1.0, 1.0, 1.0, 1.0, 1.0, 1.0])
me_sphere_008.use_remesh_preserve_volume = False
me_sphere_008.use_remesh_preserve_attributes = False
me_sphere_008.use_mirror_vertex_groups = False
me_sphere_008.update()
me_sphere_007 = bpy.data.meshes.new('Sphere.007')
me_sphere_007.from_pydata([(-0.1464, 0.3536, 0.9239), (-6.75e-14, 5.063e-14, 1.0), (1.061e-07, 0.3827, 0.9239)], [], [(0, 1, 2)])
_ca = me_sphere_007.color_attributes.new('Col', 'BYTE_COLOR', 'CORNER')
_ca.data.foreach_set('color', [1.0, 1.0, 1.0, 1.0, 1.0, 1.0, 1.0, 1.0, 1.0, 1.0, 1.0, 1.0])
me_sphere_007.use_remesh_preserve_volume = False
me_sphere_007.use_remesh_preserve_attributes = False
me_sphere_007.use_mirror_vertex_groups = False
me_sphere_007.update()
me_sphere_006 = bpy.data.meshes.new('Sphere.006')
me_sphere_006.from_pydata([(0.1464, 0.3536, 0.9239), (-6.75e-14, 5.063e-14, 1.0), (1.061e-07, 0.3827, 0.9239)], [], [(2, 1, 0)])
_ca = me_sphere_006.color_attributes.new('Col', 'BYTE_COLOR', 'CORNER')
_ca.data.foreach_set('color', [1.0, 1.0, 1.0, 1.0, 1.0, 1.0, 1.0, 1.0, 1.0, 1.0, 1.0, 1.0])
me_sphere_006.use_remesh_preserve_volume = False
me_sphere_006.use_remesh_preserve_attributes = False
me_sphere_006.use_mirror_vertex_groups = False
me_sphere_006.update()
me_sphere_005 = bpy.data.meshes.new('Sphere.005')
me_sphere_005.from_pydata([(0.1464, 0.3536, 0.9239), (0.2706, 0.2706, 0.9239), (-6.75e-14, 5.063e-14, 1.0)], [], [(0, 2, 1)])
_ca = me_sphere_005.color_attributes.new('Col', 'BYTE_COLOR', 'CORNER')
_ca.data.foreach_set('color', [1.0, 1.0, 1.0, 1.0, 1.0, 1.0, 1.0, 1.0, 1.0, 1.0, 1.0, 1.0])
me_sphere_005.use_remesh_preserve_volume = False
me_sphere_005.use_remesh_preserve_attributes = False
me_sphere_005.use_mirror_vertex_groups = False
me_sphere_005.update()
me_sphere_004 = bpy.data.meshes.new('Sphere.004')
me_sphere_004.from_pydata([(0.2706, 0.2706, 0.9239), (0.3536, 0.1464, 0.9239), (-6.75e-14, 5.063e-14, 1.0)], [], [(0, 2, 1)])
_ca = me_sphere_004.color_attributes.new('Col', 'BYTE_COLOR', 'CORNER')
_ca.data.foreach_set('color', [1.0, 1.0, 1.0, 1.0, 1.0, 1.0, 1.0, 1.0, 1.0, 1.0, 1.0, 1.0])
me_sphere_004.use_remesh_preserve_volume = False
me_sphere_004.use_remesh_preserve_attributes = False
me_sphere_004.use_mirror_vertex_groups = False
me_sphere_004.update()
me_sphere_002 = bpy.data.meshes.new('Sphere.002')
me_sphere_002.from_pydata([(0.3536, 0.1464, 0.9239), (0.3827, 1.307e-07, 0.9239), (-6.75e-14, 5.063e-14, 1.0)], [], [(0, 2, 1)])
_ca = me_sphere_002.color_attributes.new('Col', 'BYTE_COLOR', 'CORNER')
_ca.data.foreach_set('color', [1.0, 1.0, 1.0, 1.0, 1.0, 1.0, 1.0, 1.0, 1.0, 1.0, 1.0, 1.0])
me_sphere_002.use_remesh_preserve_volume = False
me_sphere_002.use_remesh_preserve_attributes = False
me_sphere_002.use_mirror_vertex_groups = False
me_sphere_002.update()
me_sphere_001 = bpy.data.meshes.new('Sphere.001')
me_sphere_001.from_pydata([(0.3827, 1.307e-07, 0.9239), (0.3536, -0.1464, 0.9239), (-6.75e-14, 5.063e-14, 1.0), (1.208, 0.3046, 0.5859)], [], [(0, 2, 1)])
_ca = me_sphere_001.color_attributes.new('Col', 'BYTE_COLOR', 'CORNER')
_ca.data.foreach_set('color', [1.0, 1.0, 1.0, 1.0, 1.0, 1.0, 1.0, 1.0, 1.0, 1.0, 1.0, 1.0])
me_sphere_001.use_remesh_preserve_volume = False
me_sphere_001.use_remesh_preserve_attributes = False
me_sphere_001.use_mirror_vertex_groups = False
me_sphere_001.update()
me_sphere_000 = bpy.data.meshes.new('Sphere.000')
me_sphere_000.from_pydata([(0.3827, 1.307e-07, 0.9239), (0.7071, 7.11e-08, 0.7071), (0.3536, -0.1464, 0.9239), (0.6533, -0.2706, 0.7071)], [], [(1, 0, 2, 3)])
_ca = me_sphere_000.color_attributes.new('Col', 'BYTE_COLOR', 'CORNER')
_ca.data.foreach_set('color', [1.0, 1.0, 1.0, 1.0, 1.0, 1.0, 1.0, 1.0, 1.0, 1.0, 1.0, 1.0, 1.0, 1.0, 1.0, 1.0])
me_sphere_000.use_remesh_preserve_volume = False
me_sphere_000.use_remesh_preserve_attributes = False
me_sphere_000.use_mirror_vertex_groups = False
me_sphere_000.update()
me_sphere_003 = bpy.data.meshes.new('Sphere.003')
me_sphere_003.from_pydata([(0.3536, -0.1464, -0.9239), (0.2706, -0.2706, -0.9239), (0.0, 1.51e-07, -1.0)], [], [(2, 0, 1)])
_ca = me_sphere_003.color_attributes.new('Col', 'BYTE_COLOR', 'CORNER')
_ca.data.foreach_set('color', [1.0, 1.0, 1.0, 1.0, 1.0, 1.0, 1.0, 1.0, 1.0, 1.0, 1.0, 1.0])
me_sphere_003.use_remesh_preserve_volume = False
me_sphere_003.use_remesh_preserve_attributes = False
me_sphere_003.use_mirror_vertex_groups = False
me_sphere_003.update()

# ---- objects
ob_surface127 = bpy.data.objects.new('Surface127', me_sphere_130)
ob_surface126 = bpy.data.objects.new('Surface126', me_sphere_129)
ob_surface125 = bpy.data.objects.new('Surface125', me_sphere_128)
ob_surface124 = bpy.data.objects.new('Surface124', me_sphere_127)
ob_surface123 = bpy.data.objects.new('Surface123', me_sphere_126)
ob_surface122 = bpy.data.objects.new('Surface122', me_sphere_125)
ob_surface121 = bpy.data.objects.new('Surface121', me_sphere_124)
ob_surface120 = bpy.data.objects.new('Surface120', me_sphere_123)
ob_surface119 = bpy.data.objects.new('Surface119', me_sphere_122)
ob_surface118 = bpy.data.objects.new('Surface118', me_sphere_121)
ob_surface117 = bpy.data.objects.new('Surface117', me_sphere_120)
ob_surface116 = bpy.data.objects.new('Surface116', me_sphere_119)
ob_surface115 = bpy.data.objects.new('Surface115', me_sphere_118)
ob_surface114 = bpy.data.objects.new('Surface114', me_sphere_117)
ob_surface112 = bpy.data.objects.new('Surface112', me_sphere_116)
ob_surface111 = bpy.data.objects.new('Surface111', me_sphere_115)
ob_surface110 = bpy.data.objects.new('Surface110', me_sphere_114)
ob_surface109 = bpy.data.objects.new('Surface109', me_sphere_113)
ob_surface108 = bpy.data.objects.new('Surface108', me_sphere_112)
ob_surface107 = bpy.data.objects.new('Surface107', me_sphere_111)
ob_surface106 = bpy.data.objects.new('Surface106', me_sphere_110)
ob_surface105 = bpy.data.objects.new('Surface105', me_sphere_109)
ob_surface104 = bpy.data.objects.new('Surface104', me_sphere_108)
ob_surface103 = bpy.data.objects.new('Surface103', me_sphere_107)
ob_surface102 = bpy.data.objects.new('Surface102', me_sphere_106)
ob_surface101 = bpy.data.objects.new('Surface101', me_sphere_105)
ob_surface100 = bpy.data.objects.new('Surface100', me_sphere_104)
ob_surface099 = bpy.data.objects.new('Surface099', me_sphere_103)
ob_surface098 = bpy.data.objects.new('Surface098', me_sphere_102)
ob_surface096 = bpy.data.objects.new('Surface096', me_sphere_101)
ob_surface095 = bpy.data.objects.new('Surface095', me_sphere_100)
ob_surface094 = bpy.data.objects.new('Surface094', me_sphere_099)
ob_surface093 = bpy.data.objects.new('Surface093', me_sphere_098)
ob_surface092 = bpy.data.objects.new('Surface092', me_sphere_097)
ob_surface091 = bpy.data.objects.new('Surface091', me_sphere_096)
ob_surface090 = bpy.data.objects.new('Surface090', me_sphere_095)
ob_surface089 = bpy.data.objects.new('Surface089', me_sphere_094)
ob_surface088 = bpy.data.objects.new('Surface088', me_sphere_093)
ob_surface087 = bpy.data.objects.new('Surface087', me_sphere_092)
ob_surface086 = bpy.data.objects.new('Surface086', me_sphere_091)
ob_surface085 = bpy.data.objects.new('Surface085', me_sphere_090)
ob_surface084 = bpy.data.objects.new('Surface084', me_sphere_089)
ob_surface083 = bpy.data.objects.new('Surface083', me_sphere_088)
ob_surface082 = bpy.data.objects.new('Surface082', me_sphere_087)
ob_surface080 = bpy.data.objects.new('Surface080', me_sphere_086)
ob_surface079 = bpy.data.objects.new('Surface079', me_sphere_085)
ob_surface078 = bpy.data.objects.new('Surface078', me_sphere_084)
ob_surface077 = bpy.data.objects.new('Surface077', me_sphere_083)
ob_surface076 = bpy.data.objects.new('Surface076', me_sphere_082)
ob_surface075 = bpy.data.objects.new('Surface075', me_sphere_081)
ob_surface074 = bpy.data.objects.new('Surface074', me_sphere_080)
ob_surface073 = bpy.data.objects.new('Surface073', me_sphere_079)
ob_surface072 = bpy.data.objects.new('Surface072', me_sphere_078)
ob_surface071 = bpy.data.objects.new('Surface071', me_sphere_077)
ob_surface070 = bpy.data.objects.new('Surface070', me_sphere_076)
ob_surface069 = bpy.data.objects.new('Surface069', me_sphere_075)
ob_surface068 = bpy.data.objects.new('Surface068', me_sphere_074)
ob_surface067 = bpy.data.objects.new('Surface067', me_sphere_073)
ob_surface066 = bpy.data.objects.new('Surface066', me_sphere_072)
ob_surface064 = bpy.data.objects.new('Surface064', me_sphere_071)
ob_surface063 = bpy.data.objects.new('Surface063', me_sphere_070)
ob_surface062 = bpy.data.objects.new('Surface062', me_sphere_069)
ob_surface061 = bpy.data.objects.new('Surface061', me_sphere_068)
ob_surface060 = bpy.data.objects.new('Surface060', me_sphere_067)
ob_surface059 = bpy.data.objects.new('Surface059', me_sphere_065)
ob_surface058 = bpy.data.objects.new('Surface058', me_sphere_064)
ob_surface057 = bpy.data.objects.new('Surface057', me_sphere_063)
ob_surface056 = bpy.data.objects.new('Surface056', me_sphere_062)
ob_surface055 = bpy.data.objects.new('Surface055', me_sphere_061)
ob_surface054 = bpy.data.objects.new('Surface054', me_sphere_060)
ob_surface053 = bpy.data.objects.new('Surface053', me_sphere_059)
ob_surface052 = bpy.data.objects.new('Surface052', me_sphere_058)
ob_surface051 = bpy.data.objects.new('Surface051', me_sphere_057)
ob_surface050 = bpy.data.objects.new('Surface050', me_sphere_056)
ob_surface048 = bpy.data.objects.new('Surface048', me_sphere_055)
ob_surface047 = bpy.data.objects.new('Surface047', me_sphere_052)
ob_surface046 = bpy.data.objects.new('Surface046', me_sphere_051)
ob_surface045 = bpy.data.objects.new('Surface045', me_sphere_050)
ob_surface044 = bpy.data.objects.new('Surface044', me_sphere_049)
ob_surface043 = bpy.data.objects.new('Surface043', me_sphere_048)
ob_surface042 = bpy.data.objects.new('Surface042', me_sphere_047)
ob_surface041 = bpy.data.objects.new('Surface041', me_sphere_046)
ob_surface040 = bpy.data.objects.new('Surface040', me_sphere_045)
ob_surface039 = bpy.data.objects.new('Surface039', me_sphere_044)
ob_surface038 = bpy.data.objects.new('Surface038', me_sphere_043)
ob_surface037 = bpy.data.objects.new('Surface037', me_sphere_042)
ob_surface036 = bpy.data.objects.new('Surface036', me_sphere_041)
ob_surface035 = bpy.data.objects.new('Surface035', me_sphere_040)
ob_surface034 = bpy.data.objects.new('Surface034', me_sphere_039)
ob_surface113 = bpy.data.objects.new('Surface113', me_sphere_038)
ob_surface097 = bpy.data.objects.new('Surface097', me_sphere_037)
ob_surface081 = bpy.data.objects.new('Surface081', me_sphere_036)
ob_surface065 = bpy.data.objects.new('Surface065', me_sphere_035)
ob_surface049 = bpy.data.objects.new('Surface049', me_sphere_034)
ob_surface033 = bpy.data.objects.new('Surface033', me_sphere_033)
ob_surface032 = bpy.data.objects.new('Surface032', me_sphere_032)
ob_surface031 = bpy.data.objects.new('Surface031', me_sphere_031)
ob_surface030 = bpy.data.objects.new('Surface030', me_sphere_030)
ob_surface029 = bpy.data.objects.new('Surface029', me_sphere_029)
ob_surface028 = bpy.data.objects.new('Surface028', me_sphere_028)
ob_surface027 = bpy.data.objects.new('Surface027', me_sphere_027)
ob_surface026 = bpy.data.objects.new('Surface026', me_sphere_026)
ob_surface025 = bpy.data.objects.new('Surface025', me_sphere_025)
ob_surface024 = bpy.data.objects.new('Surface024', me_sphere_024)
ob_surface023 = bpy.data.objects.new('Surface023', me_sphere_023)
ob_surface022 = bpy.data.objects.new('Surface022', me_sphere_022)
ob_surface021 = bpy.data.objects.new('Surface021', me_sphere_021)
ob_surface020 = bpy.data.objects.new('Surface020', me_sphere_020)
ob_surface019 = bpy.data.objects.new('Surface019', me_sphere_019)
ob_surface018 = bpy.data.objects.new('Surface018', me_sphere_018)
ob_surface016 = bpy.data.objects.new('Surface016', me_sphere_017)
ob_surface015 = bpy.data.objects.new('Surface015', me_sphere_016)
ob_surface014 = bpy.data.objects.new('Surface014', me_sphere_015)
ob_surface013 = bpy.data.objects.new('Surface013', me_sphere_014)
ob_surface012 = bpy.data.objects.new('Surface012', me_sphere_013)
ob_surface011 = bpy.data.objects.new('Surface011', me_sphere_012)
ob_surface010 = bpy.data.objects.new('Surface010', me_sphere_011)
ob_surface009 = bpy.data.objects.new('Surface009', me_sphere_010)
ob_surface008 = bpy.data.objects.new('Surface008', me_sphere_009)
ob_surface007 = bpy.data.objects.new('Surface007', me_sphere_008)
ob_surface006 = bpy.data.objects.new('Surface006', me_sphere_007)
ob_surface005 = bpy.data.objects.new('Surface005', me_sphere_006)
ob_surface004 = bpy.data.objects.new('Surface004', me_sphere_005)
ob_surface003 = bpy.data.objects.new('Surface003', me_sphere_004)
ob_surface002 = bpy.data.objects.new('Surface002', me_sphere_002)
ob_surface001 = bpy.data.objects.new('Surface001', me_sphere_001)
ob_surface017 = bpy.data.objects.new('Surface017', me_sphere_000)
ob_surface128 = bpy.data.objects.new('Surface128', me_sphere_003)

# ---- transforms, parenting, visibility, modifiers, constraints
ob_surface127.location = (0.0, 0.0, 0.0)
ob_surface127.scale = (1e+04, 1e+04, 1e+04)
ob_surface127.lineart.crease_threshold = 0.0
ob_surface126.location = (0.0, 0.0, 0.0)
ob_surface126.scale = (1e+04, 1e+04, 1e+04)
ob_surface126.lineart.crease_threshold = 0.0
ob_surface125.location = (0.0, 0.0, 0.0)
ob_surface125.scale = (1e+04, 1e+04, 1e+04)
ob_surface125.lineart.crease_threshold = 0.0
ob_surface124.location = (0.0, 0.0, 0.0)
ob_surface124.scale = (1e+04, 1e+04, 1e+04)
ob_surface124.lineart.crease_threshold = 0.0
ob_surface123.location = (0.0, 0.0, 0.0)
ob_surface123.scale = (1e+04, 1e+04, 1e+04)
ob_surface123.lineart.crease_threshold = 0.0
ob_surface122.location = (0.0, 0.0, 0.0)
ob_surface122.scale = (1e+04, 1e+04, 1e+04)
ob_surface122.lineart.crease_threshold = 0.0
ob_surface121.location = (0.0, 0.0, 0.0)
ob_surface121.scale = (1e+04, 1e+04, 1e+04)
ob_surface121.lineart.crease_threshold = 0.0
ob_surface120.location = (0.0, 0.0, 0.0)
ob_surface120.scale = (1e+04, 1e+04, 1e+04)
ob_surface120.lineart.crease_threshold = 0.0
ob_surface119.location = (0.0, 0.0, 0.0)
ob_surface119.scale = (1e+04, 1e+04, 1e+04)
ob_surface119.lineart.crease_threshold = 0.0
ob_surface118.location = (0.0, 0.0, 0.0)
ob_surface118.scale = (1e+04, 1e+04, 1e+04)
ob_surface118.lineart.crease_threshold = 0.0
ob_surface117.location = (0.0, 0.0, 0.0)
ob_surface117.scale = (1e+04, 1e+04, 1e+04)
ob_surface117.lineart.crease_threshold = 0.0
ob_surface116.location = (0.0, 0.0, 0.0)
ob_surface116.scale = (1e+04, 1e+04, 1e+04)
ob_surface116.lineart.crease_threshold = 0.0
ob_surface115.location = (0.0, 0.0, 0.0)
ob_surface115.scale = (1e+04, 1e+04, 1e+04)
ob_surface115.lineart.crease_threshold = 0.0
ob_surface114.location = (0.0, 0.0, 0.0)
ob_surface114.scale = (1e+04, 1e+04, 1e+04)
ob_surface114.lineart.crease_threshold = 0.0
ob_surface112.location = (0.0, 0.0, 0.0)
ob_surface112.scale = (1e+04, 1e+04, 1e+04)
ob_surface112.lineart.crease_threshold = 0.0
ob_surface111.location = (0.0, 0.0, 0.0)
ob_surface111.scale = (1e+04, 1e+04, 1e+04)
ob_surface111.lineart.crease_threshold = 0.0
ob_surface110.location = (0.0, 0.0, 0.0)
ob_surface110.scale = (1e+04, 1e+04, 1e+04)
ob_surface110.lineart.crease_threshold = 0.0
ob_surface109.location = (0.0, 0.0, 0.0)
ob_surface109.scale = (1e+04, 1e+04, 1e+04)
ob_surface109.lineart.crease_threshold = 0.0
ob_surface108.location = (0.0, 0.0, 0.0)
ob_surface108.scale = (1e+04, 1e+04, 1e+04)
ob_surface108.lineart.crease_threshold = 0.0
ob_surface107.location = (0.0, 0.0, 0.0)
ob_surface107.scale = (1e+04, 1e+04, 1e+04)
ob_surface107.lineart.crease_threshold = 0.0
ob_surface106.location = (0.0, 0.0, 0.0)
ob_surface106.scale = (1e+04, 1e+04, 1e+04)
ob_surface106.lineart.crease_threshold = 0.0
ob_surface105.location = (0.0, 0.0, 0.0)
ob_surface105.scale = (1e+04, 1e+04, 1e+04)
ob_surface105.lineart.crease_threshold = 0.0
ob_surface104.location = (0.0, 0.0, 0.0)
ob_surface104.scale = (1e+04, 1e+04, 1e+04)
ob_surface104.lineart.crease_threshold = 0.0
ob_surface103.location = (0.0, 0.0, 0.0)
ob_surface103.scale = (1e+04, 1e+04, 1e+04)
ob_surface103.lineart.crease_threshold = 0.0
ob_surface102.location = (0.0, 0.0, 0.0)
ob_surface102.scale = (1e+04, 1e+04, 1e+04)
ob_surface102.lineart.crease_threshold = 0.0
ob_surface101.location = (0.0, 0.0, 0.0)
ob_surface101.scale = (1e+04, 1e+04, 1e+04)
ob_surface101.lineart.crease_threshold = 0.0
ob_surface100.location = (0.0, 0.0, 0.0)
ob_surface100.scale = (1e+04, 1e+04, 1e+04)
ob_surface100.lineart.crease_threshold = 0.0
ob_surface099.location = (0.0, 0.0, 0.0)
ob_surface099.scale = (1e+04, 1e+04, 1e+04)
ob_surface099.lineart.crease_threshold = 0.0
ob_surface098.location = (0.0, 0.0, 0.0)
ob_surface098.scale = (1e+04, 1e+04, 1e+04)
ob_surface098.lineart.crease_threshold = 0.0
ob_surface096.location = (0.0, 0.0, 0.0)
ob_surface096.scale = (1e+04, 1e+04, 1e+04)
ob_surface096.lineart.crease_threshold = 0.0
ob_surface095.location = (0.0, 0.0, 0.0)
ob_surface095.scale = (1e+04, 1e+04, 1e+04)
ob_surface095.lineart.crease_threshold = 0.0
ob_surface094.location = (0.0, 0.0, 0.0)
ob_surface094.scale = (1e+04, 1e+04, 1e+04)
ob_surface094.lineart.crease_threshold = 0.0
ob_surface093.location = (0.0, 0.0, 0.0)
ob_surface093.scale = (1e+04, 1e+04, 1e+04)
ob_surface093.lineart.crease_threshold = 0.0
ob_surface092.location = (0.0, 0.0, 0.0)
ob_surface092.scale = (1e+04, 1e+04, 1e+04)
ob_surface092.lineart.crease_threshold = 0.0
ob_surface091.location = (0.0, 0.0, 0.0)
ob_surface091.scale = (1e+04, 1e+04, 1e+04)
ob_surface091.lineart.crease_threshold = 0.0
ob_surface090.location = (0.0, 0.0, 0.0)
ob_surface090.scale = (1e+04, 1e+04, 1e+04)
ob_surface090.lineart.crease_threshold = 0.0
ob_surface089.location = (0.0, 0.0, 0.0)
ob_surface089.scale = (1e+04, 1e+04, 1e+04)
ob_surface089.lineart.crease_threshold = 0.0
ob_surface088.location = (0.0, 0.0, 0.0)
ob_surface088.scale = (1e+04, 1e+04, 1e+04)
ob_surface088.lineart.crease_threshold = 0.0
ob_surface087.location = (0.0, 0.0, 0.0)
ob_surface087.scale = (1e+04, 1e+04, 1e+04)
ob_surface087.lineart.crease_threshold = 0.0
ob_surface086.location = (0.0, 0.0, 0.0)
ob_surface086.scale = (1e+04, 1e+04, 1e+04)
ob_surface086.lineart.crease_threshold = 0.0
ob_surface085.location = (0.0, 0.0, 0.0)
ob_surface085.scale = (1e+04, 1e+04, 1e+04)
ob_surface085.lineart.crease_threshold = 0.0
ob_surface084.location = (0.0, 0.0, 0.0)
ob_surface084.scale = (1e+04, 1e+04, 1e+04)
ob_surface084.lineart.crease_threshold = 0.0
ob_surface083.location = (0.0, 0.0, 0.0)
ob_surface083.scale = (1e+04, 1e+04, 1e+04)
ob_surface083.lineart.crease_threshold = 0.0
ob_surface082.location = (0.0, 0.0, 0.0)
ob_surface082.scale = (1e+04, 1e+04, 1e+04)
ob_surface082.lineart.crease_threshold = 0.0
ob_surface080.location = (0.0, 0.0, 0.0)
ob_surface080.scale = (1e+04, 1e+04, 1e+04)
ob_surface080.lineart.crease_threshold = 0.0
ob_surface079.location = (0.0, 0.0, 0.0)
ob_surface079.scale = (1e+04, 1e+04, 1e+04)
ob_surface079.lineart.crease_threshold = 0.0
ob_surface078.location = (0.0, 0.0, 0.0)
ob_surface078.scale = (1e+04, 1e+04, 1e+04)
ob_surface078.lineart.crease_threshold = 0.0
ob_surface077.location = (0.0, 0.0, 0.0)
ob_surface077.scale = (1e+04, 1e+04, 1e+04)
ob_surface077.lineart.crease_threshold = 0.0
ob_surface076.location = (0.0, 0.0, 0.0)
ob_surface076.scale = (1e+04, 1e+04, 1e+04)
ob_surface076.lineart.crease_threshold = 0.0
ob_surface075.location = (0.0, 0.0, 0.0)
ob_surface075.scale = (1e+04, 1e+04, 1e+04)
ob_surface075.lineart.crease_threshold = 0.0
ob_surface074.location = (0.0, 0.0, 0.0)
ob_surface074.scale = (1e+04, 1e+04, 1e+04)
ob_surface074.lineart.crease_threshold = 0.0
ob_surface073.location = (0.0, 0.0, 0.0)
ob_surface073.scale = (1e+04, 1e+04, 1e+04)
ob_surface073.lineart.crease_threshold = 0.0
ob_surface072.location = (0.0, 0.0, 0.0)
ob_surface072.scale = (1e+04, 1e+04, 1e+04)
ob_surface072.lineart.crease_threshold = 0.0
ob_surface071.location = (0.0, 0.0, 0.0)
ob_surface071.scale = (1e+04, 1e+04, 1e+04)
ob_surface071.lineart.crease_threshold = 0.0
ob_surface070.location = (0.0, 0.0, 0.0)
ob_surface070.scale = (1e+04, 1e+04, 1e+04)
ob_surface070.lineart.crease_threshold = 0.0
ob_surface069.location = (0.0, 0.0, 0.0)
ob_surface069.scale = (1e+04, 1e+04, 1e+04)
ob_surface069.lineart.crease_threshold = 0.0
ob_surface068.location = (0.0, 0.0, 0.0)
ob_surface068.scale = (1e+04, 1e+04, 1e+04)
ob_surface068.lineart.crease_threshold = 0.0
ob_surface067.location = (0.0, 0.0, 0.0)
ob_surface067.scale = (1e+04, 1e+04, 1e+04)
ob_surface067.lineart.crease_threshold = 0.0
ob_surface066.location = (0.0, 0.0, 0.0)
ob_surface066.scale = (1e+04, 1e+04, 1e+04)
ob_surface066.lineart.crease_threshold = 0.0
ob_surface064.location = (0.0, 0.0, 0.0)
ob_surface064.scale = (1e+04, 1e+04, 1e+04)
ob_surface064.lineart.crease_threshold = 0.0
ob_surface063.location = (0.0, 0.0, 0.0)
ob_surface063.scale = (1e+04, 1e+04, 1e+04)
ob_surface063.lineart.crease_threshold = 0.0
ob_surface062.location = (0.0, 0.0, 0.0)
ob_surface062.scale = (1e+04, 1e+04, 1e+04)
ob_surface062.lineart.crease_threshold = 0.0
ob_surface061.location = (0.0, 0.0, 0.0)
ob_surface061.scale = (1e+04, 1e+04, 1e+04)
ob_surface061.lineart.crease_threshold = 0.0
ob_surface060.location = (0.0, 0.0, 0.0)
ob_surface060.scale = (1e+04, 1e+04, 1e+04)
ob_surface060.lineart.crease_threshold = 0.0
ob_surface059.location = (0.0, 0.0, 0.0)
ob_surface059.scale = (1e+04, 1e+04, 1e+04)
ob_surface059.lineart.crease_threshold = 0.0
ob_surface058.location = (0.0, 0.0, 0.0)
ob_surface058.scale = (1e+04, 1e+04, 1e+04)
ob_surface058.lineart.crease_threshold = 0.0
ob_surface057.location = (0.0, 0.0, 0.0)
ob_surface057.scale = (1e+04, 1e+04, 1e+04)
ob_surface057.lineart.crease_threshold = 0.0
ob_surface056.location = (0.0, 0.0, 0.0)
ob_surface056.scale = (1e+04, 1e+04, 1e+04)
ob_surface056.lineart.crease_threshold = 0.0
ob_surface055.location = (0.0, 0.0, 0.0)
ob_surface055.scale = (1e+04, 1e+04, 1e+04)
ob_surface055.lineart.crease_threshold = 0.0
ob_surface054.location = (0.0, 0.0, 0.0)
ob_surface054.scale = (1e+04, 1e+04, 1e+04)
ob_surface054.lineart.crease_threshold = 0.0
ob_surface053.location = (0.0, 0.0, 0.0)
ob_surface053.scale = (1e+04, 1e+04, 1e+04)
ob_surface053.lineart.crease_threshold = 0.0
ob_surface052.location = (0.0, 0.0, 0.0)
ob_surface052.scale = (1e+04, 1e+04, 1e+04)
ob_surface052.lineart.crease_threshold = 0.0
ob_surface051.location = (0.0, 0.0, 0.0)
ob_surface051.scale = (1e+04, 1e+04, 1e+04)
ob_surface051.lineart.crease_threshold = 0.0
ob_surface050.location = (0.0, 0.0, 0.0)
ob_surface050.scale = (1e+04, 1e+04, 1e+04)
ob_surface050.lineart.crease_threshold = 0.0
ob_surface048.location = (0.0, 0.0, 0.0)
ob_surface048.scale = (1e+04, 1e+04, 1e+04)
ob_surface048.lineart.crease_threshold = 0.0
ob_surface047.location = (0.0, 0.0, 0.0)
ob_surface047.scale = (1e+04, 1e+04, 1e+04)
ob_surface047.lineart.crease_threshold = 0.0
ob_surface046.location = (0.0, 0.0, 0.0)
ob_surface046.scale = (1e+04, 1e+04, 1e+04)
ob_surface046.lineart.crease_threshold = 0.0
ob_surface045.location = (0.0, 0.0, 0.0)
ob_surface045.scale = (1e+04, 1e+04, 1e+04)
ob_surface045.lineart.crease_threshold = 0.0
ob_surface044.location = (0.0, 0.0, 0.0)
ob_surface044.scale = (1e+04, 1e+04, 1e+04)
ob_surface044.lineart.crease_threshold = 0.0
ob_surface043.location = (0.0, 0.0, 0.0)
ob_surface043.scale = (1e+04, 1e+04, 1e+04)
ob_surface043.lineart.crease_threshold = 0.0
ob_surface042.location = (0.0, 0.0, 0.0)
ob_surface042.scale = (1e+04, 1e+04, 1e+04)
ob_surface042.lineart.crease_threshold = 0.0
ob_surface041.location = (0.0, 0.0, 0.0)
ob_surface041.scale = (1e+04, 1e+04, 1e+04)
ob_surface041.lineart.crease_threshold = 0.0
ob_surface040.location = (0.0, 0.0, 0.0)
ob_surface040.scale = (1e+04, 1e+04, 1e+04)
ob_surface040.lineart.crease_threshold = 0.0
ob_surface039.location = (0.0, 0.0, 0.0)
ob_surface039.scale = (1e+04, 1e+04, 1e+04)
ob_surface039.lineart.crease_threshold = 0.0
ob_surface038.location = (0.0, 0.0, 0.0)
ob_surface038.scale = (1e+04, 1e+04, 1e+04)
ob_surface038.lineart.crease_threshold = 0.0
ob_surface037.location = (0.0, 0.0, 0.0)
ob_surface037.scale = (1e+04, 1e+04, 1e+04)
ob_surface037.lineart.crease_threshold = 0.0
ob_surface036.location = (0.0, 0.0, 0.0)
ob_surface036.scale = (1e+04, 1e+04, 1e+04)
ob_surface036.lineart.crease_threshold = 0.0
ob_surface035.location = (0.0, 0.0, 0.0)
ob_surface035.scale = (1e+04, 1e+04, 1e+04)
ob_surface035.lineart.crease_threshold = 0.0
ob_surface034.location = (0.0, 0.0, 0.0)
ob_surface034.scale = (1e+04, 1e+04, 1e+04)
ob_surface034.lineart.crease_threshold = 0.0
ob_surface113.location = (0.0, 0.0, 0.0)
ob_surface113.scale = (1e+04, 1e+04, 1e+04)
ob_surface113.lineart.crease_threshold = 0.0
ob_surface097.location = (0.0, 0.0, 0.0)
ob_surface097.scale = (1e+04, 1e+04, 1e+04)
ob_surface097.lineart.crease_threshold = 0.0
ob_surface081.location = (0.0, 0.0, 0.0)
ob_surface081.scale = (1e+04, 1e+04, 1e+04)
ob_surface081.lineart.crease_threshold = 0.0
ob_surface065.location = (0.0, 0.0, 0.0)
ob_surface065.scale = (1e+04, 1e+04, 1e+04)
ob_surface065.lineart.crease_threshold = 0.0
ob_surface049.location = (0.0, 0.0, 0.0)
ob_surface049.scale = (1e+04, 1e+04, 1e+04)
ob_surface049.lineart.crease_threshold = 0.0
ob_surface033.location = (0.0, 0.0, 0.0)
ob_surface033.scale = (1e+04, 1e+04, 1e+04)
ob_surface033.lineart.crease_threshold = 0.0
ob_surface032.location = (0.0, 0.0, 0.0)
ob_surface032.scale = (1e+04, 1e+04, 1e+04)
ob_surface032.lineart.crease_threshold = 0.0
ob_surface031.location = (0.0, 0.0, 0.0)
ob_surface031.scale = (1e+04, 1e+04, 1e+04)
ob_surface031.lineart.crease_threshold = 0.0
ob_surface030.location = (0.0, 0.0, 0.0)
ob_surface030.scale = (1e+04, 1e+04, 1e+04)
ob_surface030.lineart.crease_threshold = 0.0
ob_surface029.location = (0.0, 0.0, 0.0)
ob_surface029.scale = (1e+04, 1e+04, 1e+04)
ob_surface029.lineart.crease_threshold = 0.0
ob_surface028.location = (0.0, 0.0, 0.0)
ob_surface028.scale = (1e+04, 1e+04, 1e+04)
ob_surface028.lineart.crease_threshold = 0.0
ob_surface027.location = (0.0, 0.0, 0.0)
ob_surface027.scale = (1e+04, 1e+04, 1e+04)
ob_surface027.lineart.crease_threshold = 0.0
ob_surface026.location = (0.0, 0.0, 0.0)
ob_surface026.scale = (1e+04, 1e+04, 1e+04)
ob_surface026.lineart.crease_threshold = 0.0
ob_surface025.location = (0.0, 0.0, 0.0)
ob_surface025.scale = (1e+04, 1e+04, 1e+04)
ob_surface025.lineart.crease_threshold = 0.0
ob_surface024.location = (0.0, 0.0, 0.0)
ob_surface024.scale = (1e+04, 1e+04, 1e+04)
ob_surface024.lineart.crease_threshold = 0.0
ob_surface023.location = (0.0, 0.0, 0.0)
ob_surface023.scale = (1e+04, 1e+04, 1e+04)
ob_surface023.lineart.crease_threshold = 0.0
ob_surface022.location = (0.0, 0.0, 0.0)
ob_surface022.scale = (1e+04, 1e+04, 1e+04)
ob_surface022.lineart.crease_threshold = 0.0
ob_surface021.location = (0.0, 0.0, 0.0)
ob_surface021.scale = (1e+04, 1e+04, 1e+04)
ob_surface021.lineart.crease_threshold = 0.0
ob_surface020.location = (0.0, 0.0, 0.0)
ob_surface020.scale = (1e+04, 1e+04, 1e+04)
ob_surface020.lineart.crease_threshold = 0.0
ob_surface019.location = (0.0, 0.0, 0.0)
ob_surface019.scale = (1e+04, 1e+04, 1e+04)
ob_surface019.lineart.crease_threshold = 0.0
ob_surface018.location = (0.0, 0.0, 0.0)
ob_surface018.scale = (1e+04, 1e+04, 1e+04)
ob_surface018.lineart.crease_threshold = 0.0
ob_surface016.location = (0.0, 0.0, 0.0)
ob_surface016.scale = (1e+04, 1e+04, 1e+04)
ob_surface016.lineart.crease_threshold = 0.0
ob_surface015.location = (0.0, 0.0, 0.0)
ob_surface015.scale = (1e+04, 1e+04, 1e+04)
ob_surface015.lineart.crease_threshold = 0.0
ob_surface014.location = (0.0, 0.0, 0.0)
ob_surface014.scale = (1e+04, 1e+04, 1e+04)
ob_surface014.lineart.crease_threshold = 0.0
ob_surface013.location = (0.0, 0.0, 0.0)
ob_surface013.scale = (1e+04, 1e+04, 1e+04)
ob_surface013.lineart.crease_threshold = 0.0
ob_surface012.location = (0.0, 0.0, 0.0)
ob_surface012.scale = (1e+04, 1e+04, 1e+04)
ob_surface012.lineart.crease_threshold = 0.0
ob_surface011.location = (0.0, 0.0, 0.0)
ob_surface011.scale = (1e+04, 1e+04, 1e+04)
ob_surface011.lineart.crease_threshold = 0.0
ob_surface010.location = (0.0, 0.0, 0.0)
ob_surface010.scale = (1e+04, 1e+04, 1e+04)
ob_surface010.lineart.crease_threshold = 0.0
ob_surface009.location = (0.0, 0.0, 0.0)
ob_surface009.scale = (1e+04, 1e+04, 1e+04)
ob_surface009.lineart.crease_threshold = 0.0
ob_surface008.location = (0.0, 0.0, 0.0)
ob_surface008.scale = (1e+04, 1e+04, 1e+04)
ob_surface008.lineart.crease_threshold = 0.0
ob_surface007.location = (0.0, 0.0, 0.0)
ob_surface007.scale = (1e+04, 1e+04, 1e+04)
ob_surface007.lineart.crease_threshold = 0.0
ob_surface006.location = (0.0, 0.0, 0.0)
ob_surface006.scale = (1e+04, 1e+04, 1e+04)
ob_surface006.lineart.crease_threshold = 0.0
ob_surface005.location = (0.0, 0.0, 0.0)
ob_surface005.scale = (1e+04, 1e+04, 1e+04)
ob_surface005.lineart.crease_threshold = 0.0
ob_surface004.location = (0.0, 0.0, 0.0)
ob_surface004.scale = (1e+04, 1e+04, 1e+04)
ob_surface004.lineart.crease_threshold = 0.0
ob_surface003.location = (0.0, 0.0, 0.0)
ob_surface003.scale = (1e+04, 1e+04, 1e+04)
ob_surface003.lineart.crease_threshold = 0.0
ob_surface002.location = (0.0, 0.0, 0.0)
ob_surface002.scale = (1e+04, 1e+04, 1e+04)
ob_surface002.lineart.crease_threshold = 0.0
ob_surface001.location = (0.0, 0.0, 0.0)
ob_surface001.scale = (1e+04, 1e+04, 1e+04)
ob_surface001.lineart.crease_threshold = 0.0
ob_surface017.location = (0.0, 0.0, 0.0)
ob_surface017.scale = (1e+04, 1e+04, 1e+04)
ob_surface017.lineart.crease_threshold = 0.0
ob_surface128.location = (0.0, 0.0, 0.0)
ob_surface128.scale = (1e+04, 1e+04, 1e+04)
ob_surface128.lineart.crease_threshold = 0.0

# ---- collection membership
col_collection_1.objects.link(ob_surface127)
col_collection_1.objects.link(ob_surface126)
col_collection_1.objects.link(ob_surface125)
col_collection_1.objects.link(ob_surface124)
col_collection_1.objects.link(ob_surface123)
col_collection_1.objects.link(ob_surface122)
col_collection_1.objects.link(ob_surface121)
col_collection_1.objects.link(ob_surface120)
col_collection_1.objects.link(ob_surface119)
col_collection_1.objects.link(ob_surface118)
col_collection_1.objects.link(ob_surface117)
col_collection_1.objects.link(ob_surface116)
col_collection_1.objects.link(ob_surface115)
col_collection_1.objects.link(ob_surface114)
col_collection_1.objects.link(ob_surface112)
col_collection_1.objects.link(ob_surface111)
col_collection_1.objects.link(ob_surface110)
col_collection_1.objects.link(ob_surface109)
col_collection_1.objects.link(ob_surface108)
col_collection_1.objects.link(ob_surface107)
col_collection_1.objects.link(ob_surface106)
col_collection_1.objects.link(ob_surface105)
col_collection_1.objects.link(ob_surface104)
col_collection_1.objects.link(ob_surface103)
col_collection_1.objects.link(ob_surface102)
col_collection_1.objects.link(ob_surface101)
col_collection_1.objects.link(ob_surface100)
col_collection_1.objects.link(ob_surface099)
col_collection_1.objects.link(ob_surface098)
col_collection_1.objects.link(ob_surface096)
col_collection_1.objects.link(ob_surface095)
col_collection_1.objects.link(ob_surface094)
col_collection_1.objects.link(ob_surface093)
col_collection_1.objects.link(ob_surface092)
col_collection_1.objects.link(ob_surface091)
col_collection_1.objects.link(ob_surface090)
col_collection_1.objects.link(ob_surface089)
col_collection_1.objects.link(ob_surface088)
col_collection_1.objects.link(ob_surface087)
col_collection_1.objects.link(ob_surface086)
col_collection_1.objects.link(ob_surface085)
col_collection_1.objects.link(ob_surface084)
col_collection_1.objects.link(ob_surface083)
col_collection_1.objects.link(ob_surface082)
col_collection_1.objects.link(ob_surface080)
col_collection_1.objects.link(ob_surface079)
col_collection_1.objects.link(ob_surface078)
col_collection_1.objects.link(ob_surface077)
col_collection_1.objects.link(ob_surface076)
col_collection_1.objects.link(ob_surface075)
col_collection_1.objects.link(ob_surface074)
col_collection_1.objects.link(ob_surface073)
col_collection_1.objects.link(ob_surface072)
col_collection_1.objects.link(ob_surface071)
col_collection_1.objects.link(ob_surface070)
col_collection_1.objects.link(ob_surface069)
col_collection_1.objects.link(ob_surface068)
col_collection_1.objects.link(ob_surface067)
col_collection_1.objects.link(ob_surface066)
col_collection_1.objects.link(ob_surface064)
col_collection_1.objects.link(ob_surface063)
col_collection_1.objects.link(ob_surface062)
col_collection_1.objects.link(ob_surface061)
col_collection_1.objects.link(ob_surface060)
col_collection_1.objects.link(ob_surface059)
col_collection_1.objects.link(ob_surface058)
col_collection_1.objects.link(ob_surface057)
col_collection_1.objects.link(ob_surface056)
col_collection_1.objects.link(ob_surface055)
col_collection_1.objects.link(ob_surface054)
col_collection_1.objects.link(ob_surface053)
col_collection_1.objects.link(ob_surface052)
col_collection_1.objects.link(ob_surface051)
col_collection_1.objects.link(ob_surface050)
col_collection_1.objects.link(ob_surface048)
col_collection_1.objects.link(ob_surface047)
col_collection_1.objects.link(ob_surface046)
col_collection_1.objects.link(ob_surface045)
col_collection_1.objects.link(ob_surface044)
col_collection_1.objects.link(ob_surface043)
col_collection_1.objects.link(ob_surface042)
col_collection_1.objects.link(ob_surface041)
col_collection_1.objects.link(ob_surface040)
col_collection_1.objects.link(ob_surface039)
col_collection_1.objects.link(ob_surface038)
col_collection_1.objects.link(ob_surface037)
col_collection_1.objects.link(ob_surface036)
col_collection_1.objects.link(ob_surface035)
col_collection_1.objects.link(ob_surface034)
col_collection_1.objects.link(ob_surface113)
col_collection_1.objects.link(ob_surface097)
col_collection_1.objects.link(ob_surface081)
col_collection_1.objects.link(ob_surface065)
col_collection_1.objects.link(ob_surface049)
col_collection_1.objects.link(ob_surface033)
col_collection_1.objects.link(ob_surface032)
col_collection_1.objects.link(ob_surface031)
col_collection_1.objects.link(ob_surface030)
col_collection_1.objects.link(ob_surface029)
col_collection_1.objects.link(ob_surface028)
col_collection_1.objects.link(ob_surface027)
col_collection_1.objects.link(ob_surface026)
col_collection_1.objects.link(ob_surface025)
col_collection_1.objects.link(ob_surface024)
col_collection_1.objects.link(ob_surface023)
col_collection_1.objects.link(ob_surface022)
col_collection_1.objects.link(ob_surface021)
col_collection_1.objects.link(ob_surface020)
col_collection_1.objects.link(ob_surface019)
col_collection_1.objects.link(ob_surface018)
col_collection_1.objects.link(ob_surface016)
col_collection_1.objects.link(ob_surface015)
col_collection_1.objects.link(ob_surface014)
col_collection_1.objects.link(ob_surface013)
col_collection_1.objects.link(ob_surface012)
col_collection_1.objects.link(ob_surface011)
col_collection_1.objects.link(ob_surface010)
col_collection_1.objects.link(ob_surface009)
col_collection_1.objects.link(ob_surface008)
col_collection_1.objects.link(ob_surface007)
col_collection_1.objects.link(ob_surface006)
col_collection_1.objects.link(ob_surface005)
col_collection_1.objects.link(ob_surface004)
col_collection_1.objects.link(ob_surface003)
col_collection_1.objects.link(ob_surface002)
col_collection_1.objects.link(ob_surface001)
col_collection_1.objects.link(ob_surface017)
col_collection_1.objects.link(ob_surface128)

# ---- scene / render settings (as saved in the file)
scene.frame_start = 1; scene.frame_end = 250; scene.frame_set(0)
scene.render.engine = 'BLENDER_EEVEE_NEXT'
scene.render.resolution_percentage = 50
scene.render.dither_intensity = 0.0
scene.cycles.use_denoising = False
scene.cycles.samples = 128
scene.cycles.sampling_pattern = 'TABULATED_SOBOL'
scene.cycles.use_adaptive_sampling = False
scene.cycles.use_light_tree = False
scene.cycles.blur_glossy = 0.0
scene.cycles.sample_clamp_indirect = 0.0
scene.view_settings.view_transform = 'Standard'
bpy.context.view_layer.update()

# ---- added for rendering (the .blend has no active camera and no usable light): camera, sun + grey world if the file has none
cam_auto = bpy.data.cameras.new('AutoCamera')
cam_auto.lens = 50.0
cam_auto.sensor_width = 36.0
cam_auto.clip_end = 582676.0
ob_auto_camera = bpy.data.objects.new('AutoCamera', cam_auto)
scene.collection.objects.link(ob_auto_camera)
ob_auto_camera.location = (34242.8, -39841.2, 26560.8)
ob_auto_camera.rotation_euler = (1.09748, -7.21219e-08, 0.694738)
scene.camera = ob_auto_camera
light_auto_sun = bpy.data.lights.new('AutoSun', 'SUN')
light_auto_sun.energy = 3.0
light_auto_sun.angle = 0.0523599
ob_auto_sun = bpy.data.objects.new('AutoSun', light_auto_sun)
scene.collection.objects.link(ob_auto_sun)
ob_auto_sun.rotation_euler = (0.872665, 0.174533, 0.523599)
if scene.world is None:
    world_auto = bpy.data.worlds.new('AutoWorld')
    world_auto.color = (0.3, 0.3, 0.3)
    scene.world = world_auto
bpy.context.view_layer.update()
